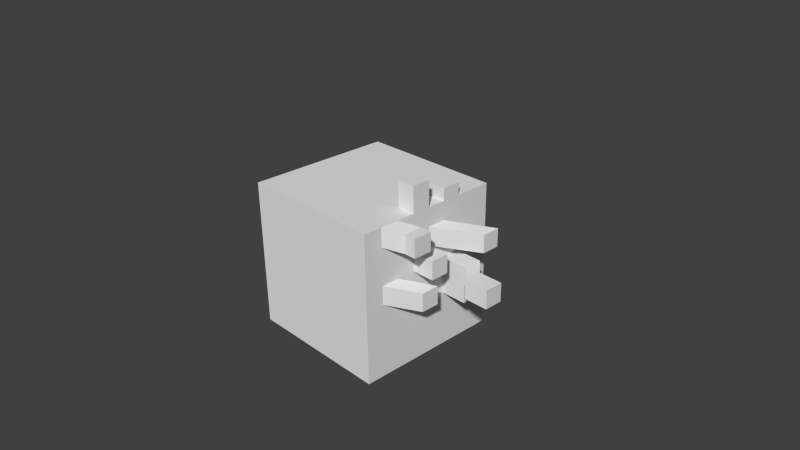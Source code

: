 # Source: aomap1.blend  (saved by Blender 2.77.0; exported with 4.5.12 LTS)
import bpy
from mathutils import Matrix  # noqa: F401  (used for matrix-valued properties, if any)

bpy.ops.wm.read_factory_settings(use_empty=True)
scene = bpy.context.scene
scene.name = 'Scene'

# ---- collections
col_collection_1 = bpy.data.collections.new('Collection 1'); scene.collection.children.link(col_collection_1)

# ---- materials (node trees are filled in below, after node groups)
mat_material = bpy.data.materials.new('Material')
mat_material.alpha_threshold = 0.0
mat_material.use_transparent_shadow = False
mat_material.roughness = 0.5
mat_material.line_color = (0.0, 0.0, 0.0, 1.0)

# ---- material node trees

# ---- world
world_world = bpy.data.worlds.new('World'); scene.world = world_world
world_world.color = (0.05088, 0.05088, 0.05088)
world_world.use_sun_shadow = False
world_world.sun_shadow_jitter_overblur = 0.0
world_world.cycles.sampling_method = 'NONE'
world_world.cycles.sample_map_resolution = 256

# ---- cameras
cam_camera = bpy.data.cameras.new('Camera')
cam_camera.clip_end = 100.0
cam_camera.lens = 35.0
cam_camera.sensor_width = 32.0
cam_camera.sensor_height = 18.0
cam_camera.ortho_scale = 7.314
cam_camera.dof.focus_distance = 0.0
cam_camera.dof.aperture_fstop = 128.0

# ---- lights
light_point = bpy.data.lights.new('Point', 'POINT')
light_point.transmission_factor = 0.0
light_point.energy = 100.0
light_point.shadow_buffer_clip_start = 0.5
light_point.shadow_soft_size = 0.1
light_point.shadow_maximum_resolution = 0.006
light_point.use_absolute_resolution = True
light_point.cycles.use_multiple_importance_sampling = False

# ---- meshes
me_cube = bpy.data.meshes.new('Cube')
me_cube.from_pydata([(1.0, 1.0, -1.0), (1.0, -1.0, -1.0), (-1.0, -1.0, -1.0), (-1.0, 1.0, -1.0), (1.0, 1.0, 1.0), (1.0, -1.0, 1.0), (-1.0, -1.0, 1.0), (-1.0, 1.0, 1.0), (1.0, -5.96e-08, -1.0), (1.788e-07, 1.0, -1.0), (1.0, 1.0, 0.0), (0.0, -1.0, -1.0), (1.0, -1.0, 0.0), (-1.0, 2.98e-07, -1.0), (-1.0, -1.0, 0.0), (-1.0, 1.0, 0.0), (1.0, -5.364e-07, 1.0), (2.384e-07, 1.0, 1.0), (-5.364e-07, -1.0, 1.0), (-1.0, 1.788e-07, 1.0), (2.384e-07, 1.0, 0.0), (-1.0, 2.384e-07, 0.0), (-2.98e-07, -1.0, 0.0), (1.0, -2.98e-07, 0.0), (-1.49e-07, -1.788e-07, 1.0), (5.96e-08, 1.192e-07, -1.0), (1.0, -0.5, -1.0), (-0.5, 1.0, -1.0), (1.0, 1.0, 0.5), (-0.5, -1.0, -1.0), (1.0, -1.0, 0.5), (-1.0, 0.5, -1.0), (-1.0, -1.0, 0.5), (-1.0, 1.0, 0.5), (1.0, -0.5, 1.0), (-0.5, 1.0, 1.0), (-0.5, -1.0, 1.0), (-1.0, 0.5, 1.0), (1.0, 0.5, -1.0), (0.5, 1.0, -1.0), (1.0, 1.0, -0.5), (0.5, -1.0, -1.0), (1.0, -1.0, -0.5), (-1.0, -0.5, -1.0), (-1.0, -1.0, -0.5), (-1.0, 1.0, -0.5), (1.0, 0.5, 1.0), (0.5, 1.0, 1.0), (0.5, -1.0, 1.0), (-1.0, -0.5, 1.0), (-0.5, 1.0, 0.0), (0.5, 1.0, 0.0), (2.384e-07, 1.0, 0.5), (2.086e-07, 1.0, -0.5), (-1.0, 0.5, 0.0), (-1.0, -0.5, 0.0), (-1.0, 2.682e-07, -0.5), (-1.0, 2.086e-07, 0.5), (-0.5, -1.0, 0.0), (0.5, -1.0, 0.0), (-1.49e-07, -1.0, -0.5), (-4.172e-07, -1.0, 0.5), (1.0, -0.5, 0.0), (1.0, 0.5, 0.0), (1.0, -1.788e-07, -0.5), (1.0, -4.172e-07, 0.5), (-3.427e-07, -0.5, 1.0), (4.47e-08, 0.5, 1.0), (0.5, -3.576e-07, 1.0), (-0.5, 0.0, 1.0), (-0.5, 2.086e-07, -1.0), (0.5, 2.98e-08, -1.0), (1.192e-07, 0.5, -1.0), (2.98e-08, -0.5, -1.0), (0.5, -0.5, -1.0), (0.5, 0.5, -1.0), (-0.5, 0.5, -1.0), (-0.5, 0.5, 1.0), (0.5, 0.5, 1.0), (0.5, -0.5, 1.0), (1.0, 0.5, 0.5), (1.0, 0.5, -0.5), (1.0, -0.5, -0.5), (0.5, -1.0, 0.5), (0.5, -1.0, -0.5), (-0.5, -1.0, -0.5), (-1.0, -0.5, 0.5), (-1.0, -0.5, -0.5), (-1.0, 0.5, -0.5), (0.5, 1.0, -0.5), (0.5, 1.0, 0.5), (-0.5, 1.0, 0.5), (-0.5, 1.0, -0.5), (-1.0, 0.5, 0.5), (-0.5, -1.0, 0.5), (1.0, -0.5, 0.5), (-0.5, -0.5, 1.0), (-0.5, -0.5, -1.0), (1.0, -0.75, -1.0), (-0.75, 1.0, -1.0), (1.0, 1.0, 0.75), (-0.75, -1.0, -1.0), (1.0, -1.0, 0.75), (-1.0, 0.75, -1.0), (-1.0, -1.0, 0.75), (-1.0, 1.0, 0.75), (1.0, -0.75, 1.0), (-0.75, 1.0, 1.0), (-0.75, -1.0, 1.0), (-1.0, 0.75, 1.0), (1.0, 0.25, -1.0), (0.25, 1.0, -1.0), (1.0, 1.0, -0.25), (0.25, -1.0, -1.0), (1.0, -1.0, -0.25), (-1.0, -0.25, -1.0), (-1.0, -1.0, -0.25), (-1.0, 1.0, -0.25), (1.0, 0.25, 1.0), (0.25, 1.0, 1.0), (0.25, -1.0, 1.0), (-1.0, -0.25, 1.0), (-0.75, 1.0, 0.0), (0.25, 1.0, 0.0), (2.384e-07, 1.0, 0.75), (2.235e-07, 1.0, -0.25), (-1.0, 0.75, 0.0), (-1.0, -0.25, 0.0), (-1.0, 2.831e-07, -0.75), (-1.0, 2.235e-07, 0.25), (-0.75, -1.0, 0.0), (0.25, -1.0, 0.0), (-7.451e-08, -1.0, -0.75), (-3.576e-07, -1.0, 0.25), (1.0, -0.75, 0.0), (1.0, 0.25, 0.0), (1.0, -1.192e-07, -0.75), (1.0, -3.576e-07, 0.25), (-4.396e-07, -0.75, 1.0), (-5.215e-08, 0.25, 1.0), (0.75, -4.47e-07, 1.0), (-0.25, -8.941e-08, 1.0), (-0.75, 2.533e-07, -1.0), (0.25, 7.451e-08, -1.0), (1.49e-07, 0.75, -1.0), (4.47e-08, -0.25, -1.0), (1.0, -0.25, -1.0), (-0.25, 1.0, -1.0), (1.0, 1.0, 0.25), (-0.25, -1.0, -1.0), (1.0, -1.0, 0.25), (-1.0, 0.25, -1.0), (-1.0, -1.0, 0.25), (-1.0, 1.0, 0.25), (1.0, -0.25, 1.0), (-0.25, 1.0, 1.0), (-0.25, -1.0, 1.0), (-1.0, 0.25, 1.0), (1.0, 0.75, -1.0), (0.75, 1.0, -1.0), (1.0, 1.0, -0.75), (0.75, -1.0, -1.0), (1.0, -1.0, -0.75), (-1.0, -0.75, -1.0), (-1.0, -1.0, -0.75), (-1.0, 1.0, -0.75), (1.0, 0.75, 1.0), (0.75, 1.0, 1.0), (0.75, -1.0, 1.0), (-1.0, -0.75, 1.0), (-0.25, 1.0, 0.0), (0.75, 1.0, 0.0), (2.384e-07, 1.0, 0.25), (1.937e-07, 1.0, -0.75), (-1.0, 0.25, 0.0), (-1.0, -0.75, 0.0), (-1.0, 2.533e-07, -0.25), (-1.0, 1.937e-07, 0.75), (-0.25, -1.0, 0.0), (0.75, -1.0, 0.0), (-2.235e-07, -1.0, -0.25), (-4.768e-07, -1.0, 0.75), (1.0, -0.25, 0.0), (1.0, 0.75, 0.0), (1.0, -2.384e-07, -0.25), (1.0, -4.768e-07, 0.75), (-2.459e-07, -0.25, 1.0), (1.416e-07, 0.75, 1.0), (0.25, -2.682e-07, 1.0), (-0.75, 8.941e-08, 1.0), (-0.25, 1.639e-07, -1.0), (0.75, -1.49e-08, -1.0), (8.941e-08, 0.25, -1.0), (1.49e-08, -0.75, -1.0), (0.25, -0.5, -1.0), (0.75, -0.5, -1.0), (0.5, -0.25, -1.0), (0.5, -0.75, -1.0), (0.25, 0.5, -1.0), (0.75, 0.5, -1.0), (0.5, 0.75, -1.0), (0.5, 0.25, -1.0), (-0.75, 0.5, -1.0), (-0.25, 0.5, -1.0), (-0.5, 0.75, -1.0), (-0.5, 0.25, -1.0), (-0.5, 0.25, 1.0), (-0.5, 0.75, 1.0), (-0.25, 0.5, 1.0), (-0.75, 0.5, 1.0), (0.5, 0.25, 1.0), (0.5, 0.75, 1.0), (0.75, 0.5, 1.0), (0.25, 0.5, 1.0), (0.5, -0.75, 1.0), (0.5, -0.25, 1.0), (0.75, -0.5, 1.0), (0.25, -0.5, 1.0), (1.0, 0.25, 0.5), (1.0, 0.75, 0.5), (1.0, 0.5, 0.25), (1.0, 0.5, 0.75), (1.0, 0.25, -0.5), (1.0, 0.75, -0.5), (1.0, 0.5, -0.75), (1.0, 0.5, -0.25), (1.0, -0.75, -0.5), (1.0, -0.25, -0.5), (1.0, -0.5, -0.75), (1.0, -0.5, -0.25), (0.25, -1.0, 0.5), (0.75, -1.0, 0.5), (0.5, -1.0, 0.25), (0.5, -1.0, 0.75), (0.25, -1.0, -0.5), (0.75, -1.0, -0.5), (0.5, -1.0, -0.75), (0.5, -1.0, -0.25), (-0.75, -1.0, -0.5), (-0.25, -1.0, -0.5), (-0.5, -1.0, -0.75), (-0.5, -1.0, -0.25), (-1.0, -0.25, 0.5), (-1.0, -0.75, 0.5), (-1.0, -0.5, 0.25), (-1.0, -0.5, 0.75), (-1.0, -0.25, -0.5), (-1.0, -0.75, -0.5), (-1.0, -0.5, -0.75), (-1.0, -0.5, -0.25), (-1.0, 0.75, -0.5), (-1.0, 0.25, -0.5), (-1.0, 0.5, -0.75), (-1.0, 0.5, -0.25), (0.25, 1.0, -0.5), (0.75, 1.0, -0.5), (0.5, 1.0, -0.25), (0.5, 1.0, -0.75), (0.25, 1.0, 0.5), (0.75, 1.0, 0.5), (0.5, 1.0, 0.75), (0.5, 1.0, 0.25), (-0.75, 1.0, 0.5), (-0.25, 1.0, 0.5), (-0.5, 1.0, 0.75), (-0.5, 1.0, 0.25), (-0.75, 1.0, -0.5), (-0.25, 1.0, -0.5), (-0.5, 1.0, -0.25), (-0.5, 1.0, -0.75), (-1.0, 0.75, 0.5), (-1.0, 0.25, 0.5), (-1.0, 0.5, 0.25), (-1.0, 0.5, 0.75), (-0.75, -1.0, 0.5), (-0.25, -1.0, 0.5), (-0.5, -1.0, 0.25), (-0.5, -1.0, 0.75), (1.0, -0.75, 0.5), (1.0, -0.25, 0.5), (1.0, -0.5, 0.25), (1.0, -0.5, 0.75), (-0.5, -0.75, 1.0), (-0.5, -0.25, 1.0), (-0.25, -0.5, 1.0), (-0.75, -0.5, 1.0), (-0.75, -0.5, -1.0), (-0.25, -0.5, -1.0), (-0.5, -0.25, -1.0), (-0.5, -0.75, -1.0), (-0.25, -0.75, -1.0), (-0.25, -0.25, -1.0), (-0.75, -0.25, -1.0), (-0.75, -0.25, 1.0), (-0.25, -0.25, 1.0), (-0.25, -0.75, 1.0), (1.0, -0.25, 0.75), (1.0, -0.25, 0.25), (1.0, -0.75, 0.25), (-0.25, -1.0, 0.75), (-0.25, -1.0, 0.25), (-0.75, -1.0, 0.25), (-1.0, 0.25, 0.75), (-1.0, 0.25, 0.25), (-1.0, 0.75, 0.25), (-0.25, 1.0, -0.75), (-0.25, 1.0, -0.25), (-0.75, 1.0, -0.25), (-0.25, 1.0, 0.25), (-0.25, 1.0, 0.75), (-0.75, 1.0, 0.75), (0.75, 1.0, 0.25), (0.75, 1.0, 0.75), (0.25, 1.0, 0.75), (0.75, 1.0, -0.75), (0.75, 1.0, -0.25), (0.25, 1.0, -0.25), (-1.0, 0.25, -0.25), (-1.0, 0.25, -0.75), (-1.0, 0.75, -0.75), (-1.0, -0.75, -0.25), (-1.0, -0.75, -0.75), (-1.0, -0.25, -0.75), (-1.0, -0.75, 0.75), (-1.0, -0.75, 0.25), (-1.0, -0.25, 0.25), (-0.25, -1.0, -0.25), (-0.25, -1.0, -0.75), (-0.75, -1.0, -0.75), (0.75, -1.0, -0.25), (0.75, -1.0, -0.75), (0.25, -1.0, -0.75), (0.75, -1.0, 0.75), (0.75, -1.0, 0.25), (0.25, -1.0, 0.25), (1.0, -0.25, -0.25), (1.0, -0.25, -0.75), (1.0, -0.75, -0.75), (1.0, 0.75, -0.25), (1.0, 0.75, -0.75), (1.0, 0.25, -0.75), (1.0, 0.75, 0.75), (1.0, 0.75, 0.25), (1.0, 0.25, 0.25), (0.25, -0.25, 1.0), (0.75, -0.25, 1.0), (0.75, -0.75, 1.0), (0.25, 0.75, 1.0), (0.75, 0.75, 1.0), (0.75, 0.25, 1.0), (-0.75, 0.75, 1.0), (-0.25, 0.75, 1.0), (-0.25, 0.25, 1.0), (-0.25, 0.25, -1.0), (-0.25, 0.75, -1.0), (-0.75, 0.75, -1.0), (0.75, 0.25, -1.0), (0.75, 0.75, -1.0), (0.25, 0.75, -1.0), (0.75, -0.75, -1.0), (0.75, -0.25, -1.0), (0.25, -0.25, -1.0), (0.25, -0.75, -1.0), (0.25, 0.25, -1.0), (-0.75, 0.25, -1.0), (-0.75, 0.25, 1.0), (0.25, 0.25, 1.0), (0.25, -0.75, 1.0), (1.0, 0.25, 0.75), (1.0, 0.25, -0.25), (1.0, -0.75, -0.25), (0.25, -1.0, 0.75), (0.25, -1.0, -0.25), (-0.75, -1.0, -0.25), (-1.0, -0.25, 0.75), (-1.0, -0.25, -0.25), (-1.0, 0.75, -0.25), (0.25, 1.0, -0.75), (0.25, 1.0, 0.25), (-0.75, 1.0, 0.25), (-0.75, 1.0, -0.75), (-1.0, 0.75, 0.75), (-0.75, -1.0, 0.75), (1.0, -0.75, 0.75), (-0.75, -0.75, 1.0), (-0.75, -0.75, -1.0), (1.306, -5.215e-07, 0.5), (1.306, -4.619e-07, 0.25), (1.306, -0.25, 0.5), (1.306, -0.25, 0.25), (1.0, -4.768e-07, 0.75), (1.0, -4.172e-07, 0.5), (1.0, 0.25, 0.5), (1.0, 0.25, 0.75), (1.0, -4.768e-07, 0.75), (1.0, -4.172e-07, 0.5), (1.0, 0.25, 0.5), (1.0, 0.25, 0.75), (1.357, 0.5797, 0.564), (1.357, 0.5797, 0.314), (1.357, 0.8297, 0.314), (1.357, 0.8297, 0.564), (1.258, -0.1062, 0.0949), (1.258, -0.1062, -0.1551), (1.258, -0.3562, -0.1551), (1.258, -0.3562, 0.0949), (1.353, 0.5, -8.941e-08), (1.353, 0.25, -8.941e-08), (1.353, 0.5, -0.25), (1.353, 0.25, -0.25), (0.75, -4.47e-07, 1.349), (1.0, -5.364e-07, 1.349), (1.0, -0.25, 1.349), (0.75, -0.25, 1.349), (0.75, 0.5, 1.164), (1.0, 0.5, 1.164), (1.0, 0.25, 1.164), (0.75, 0.25, 1.164), (1.172, -0.3014, 0.9092), (1.172, -0.5514, 0.9092), (1.172, -0.3014, 0.6592), (1.172, -0.5514, 0.6592), (1.33, -0.3014, 0.9092), (1.33, -0.5514, 0.9092), (1.33, -0.3014, 0.6592), (1.33, -0.5514, 0.6592), (1.367, 0.5, 0.25), (1.367, 0.5, 0.0), (1.367, 0.25, 0.0), (1.367, 0.25, 0.25), (1.565, 0.2837, 0.2459), (1.565, 0.2837, -0.004127), (1.565, 0.03375, -0.004127), (1.565, 0.03375, 0.2459), (1.897, 0.2837, 0.2459), (1.897, 0.2837, -0.004127), (1.897, 0.03375, -0.004127), (1.897, 0.03375, 0.2459)], [], [(385, 101, 2, 163), (384, 169, 6, 108), (383, 106, 5, 102), (382, 108, 6, 104), (381, 109, 7, 105), (380, 99, 3, 165), (379, 122, 15, 153), (378, 123, 20, 172), (377, 111, 9, 173), (376, 126, 15, 117), (375, 127, 21, 176), (374, 121, 19, 177), (373, 130, 14, 116), (372, 131, 22, 180), (371, 120, 18, 181), (370, 134, 12, 114), (369, 135, 23, 184), (368, 118, 16, 185), (367, 138, 18, 120), (366, 139, 24, 188), (365, 157, 19, 189), (364, 142, 13, 151), (363, 143, 25, 192), (362, 113, 11, 193), (361, 194, 73, 145), (360, 195, 74, 196), (359, 161, 41, 197), (358, 198, 72, 144), (357, 199, 75, 200), (356, 191, 71, 201), (355, 202, 31, 103), (354, 203, 76, 204), (353, 190, 70, 205), (352, 206, 69, 141), (351, 207, 77, 208), (350, 109, 37, 209), (349, 210, 68, 140), (348, 211, 78, 212), (347, 187, 67, 213), (346, 214, 48, 168), (345, 215, 79, 216), (344, 186, 66, 217), (343, 218, 65, 137), (342, 219, 80, 220), (341, 166, 46, 221), (340, 222, 64, 136), (339, 223, 81, 224), (338, 183, 63, 225), (337, 226, 42, 162), (336, 227, 82, 228), (335, 182, 62, 229), (334, 230, 61, 133), (333, 231, 83, 232), (332, 168, 48, 233), (331, 234, 60, 132), (330, 235, 84, 236), (329, 179, 59, 237), (328, 238, 44, 164), (327, 239, 85, 240), (326, 178, 58, 241), (325, 242, 57, 129), (324, 243, 86, 244), (323, 169, 49, 245), (322, 246, 56, 128), (321, 247, 87, 248), (320, 175, 55, 249), (319, 250, 45, 165), (318, 251, 88, 252), (317, 174, 54, 253), (316, 254, 53, 125), (315, 255, 89, 256), (314, 159, 39, 257), (313, 258, 52, 124), (312, 259, 90, 260), (311, 171, 51, 261), (310, 262, 33, 105), (309, 263, 91, 264), (308, 170, 50, 265), (307, 266, 45, 117), (306, 267, 92, 268), (305, 147, 27, 269), (304, 270, 33, 153), (303, 271, 93, 272), (302, 157, 37, 273), (301, 274, 32, 152), (300, 275, 94, 276), (299, 156, 36, 277), (298, 278, 30, 150), (297, 279, 95, 280), (296, 154, 34, 281), (295, 282, 36, 156), (294, 283, 96, 284), (293, 121, 49, 285), (292, 286, 43, 115), (291, 287, 97, 288), (290, 149, 29, 289), (287, 290, 289, 97), (73, 193, 290, 287), (193, 11, 149, 290), (190, 291, 288, 70), (25, 145, 291, 190), (145, 73, 287, 291), (142, 292, 115, 13), (70, 288, 292, 142), (288, 97, 286, 292), (283, 293, 285, 96), (69, 189, 293, 283), (189, 19, 121, 293), (186, 294, 284, 66), (24, 141, 294, 186), (141, 69, 283, 294), (138, 295, 156, 18), (66, 284, 295, 138), (284, 96, 282, 295), (279, 296, 281, 95), (65, 185, 296, 279), (185, 16, 154, 296), (182, 297, 280, 62), (23, 137, 297, 182), (279, 297, 389, 388), (134, 298, 150, 12), (298, 134, 404, 405), (280, 95, 278, 298), (275, 299, 277, 94), (61, 181, 299, 275), (181, 18, 156, 299), (178, 300, 276, 58), (22, 133, 300, 178), (133, 61, 275, 300), (130, 301, 152, 14), (58, 276, 301, 130), (276, 94, 274, 301), (271, 302, 273, 93), (57, 177, 302, 271), (177, 19, 157, 302), (174, 303, 272, 54), (21, 129, 303, 174), (129, 57, 271, 303), (126, 304, 153, 15), (54, 272, 304, 126), (272, 93, 270, 304), (267, 305, 269, 92), (53, 173, 305, 267), (173, 9, 147, 305), (170, 306, 268, 50), (20, 125, 306, 170), (125, 53, 267, 306), (122, 307, 117, 15), (50, 268, 307, 122), (268, 92, 266, 307), (263, 308, 265, 91), (52, 172, 308, 263), (172, 20, 170, 308), (155, 309, 264, 35), (17, 124, 309, 155), (124, 52, 263, 309), (107, 310, 105, 7), (35, 264, 310, 107), (264, 91, 262, 310), (259, 311, 261, 90), (28, 148, 311, 259), (148, 10, 171, 311), (167, 312, 260, 47), (4, 100, 312, 167), (100, 28, 259, 312), (119, 313, 124, 17), (47, 260, 313, 119), (260, 90, 258, 313), (255, 314, 257, 89), (40, 160, 314, 255), (160, 0, 159, 314), (171, 315, 256, 51), (10, 112, 315, 171), (112, 40, 255, 315), (123, 316, 125, 20), (51, 256, 316, 123), (256, 89, 254, 316), (251, 317, 253, 88), (56, 176, 317, 251), (176, 21, 174, 317), (151, 318, 252, 31), (13, 128, 318, 151), (128, 56, 251, 318), (103, 319, 165, 3), (31, 252, 319, 103), (252, 88, 250, 319), (247, 320, 249, 87), (44, 116, 320, 247), (116, 14, 175, 320), (163, 321, 248, 43), (2, 164, 321, 163), (164, 44, 247, 321), (115, 322, 128, 13), (43, 248, 322, 115), (248, 87, 246, 322), (243, 323, 245, 86), (32, 104, 323, 243), (104, 6, 169, 323), (175, 324, 244, 55), (14, 152, 324, 175), (152, 32, 243, 324), (127, 325, 129, 21), (55, 244, 325, 127), (244, 86, 242, 325), (239, 326, 241, 85), (60, 180, 326, 239), (180, 22, 178, 326), (149, 327, 240, 29), (11, 132, 327, 149), (132, 60, 239, 327), (101, 328, 164, 2), (29, 240, 328, 101), (240, 85, 238, 328), (235, 329, 237, 84), (42, 114, 329, 235), (114, 12, 179, 329), (161, 330, 236, 41), (1, 162, 330, 161), (162, 42, 235, 330), (113, 331, 132, 11), (41, 236, 331, 113), (236, 84, 234, 331), (231, 332, 233, 83), (30, 102, 332, 231), (102, 5, 168, 332), (179, 333, 232, 59), (12, 150, 333, 179), (150, 30, 231, 333), (131, 334, 133, 22), (59, 232, 334, 131), (232, 83, 230, 334), (227, 335, 229, 82), (64, 184, 335, 227), (184, 23, 182, 335), (146, 336, 228, 26), (8, 136, 336, 146), (136, 64, 227, 336), (98, 337, 162, 1), (26, 228, 337, 98), (228, 82, 226, 337), (223, 338, 225, 81), (40, 112, 338, 223), (112, 10, 183, 338), (158, 339, 224, 38), (0, 160, 339, 158), (160, 40, 223, 339), (110, 340, 136, 8), (38, 224, 340, 110), (224, 81, 222, 340), (219, 341, 221, 80), (28, 100, 341, 219), (100, 4, 166, 341), (183, 342, 220, 63), (10, 148, 342, 183), (148, 28, 219, 342), (135, 343, 137, 23), (343, 135, 428, 429), (220, 80, 218, 343), (215, 344, 217, 79), (68, 188, 344, 215), (188, 24, 186, 344), (154, 345, 216, 34), (345, 154, 412, 413), (140, 68, 215, 345), (106, 346, 168, 5), (34, 216, 346, 106), (216, 79, 214, 346), (211, 347, 213, 78), (47, 119, 347, 211), (119, 17, 187, 347), (166, 348, 212, 46), (4, 167, 348, 166), (167, 47, 211, 348), (118, 349, 140, 16), (349, 118, 416, 417), (212, 78, 210, 349), (207, 350, 209, 77), (35, 107, 350, 207), (107, 7, 109, 350), (187, 351, 208, 67), (17, 155, 351, 187), (155, 35, 207, 351), (139, 352, 141, 24), (67, 208, 352, 139), (208, 77, 206, 352), (203, 353, 205, 76), (72, 192, 353, 203), (192, 25, 190, 353), (147, 354, 204, 27), (9, 144, 354, 147), (144, 72, 203, 354), (99, 355, 103, 3), (27, 204, 355, 99), (204, 76, 202, 355), (199, 356, 201, 75), (38, 110, 356, 199), (110, 8, 191, 356), (159, 357, 200, 39), (0, 158, 357, 159), (158, 38, 199, 357), (111, 358, 144, 9), (39, 200, 358, 111), (200, 75, 198, 358), (195, 359, 197, 74), (26, 98, 359, 195), (98, 1, 161, 359), (191, 360, 196, 71), (8, 146, 360, 191), (146, 26, 195, 360), (143, 361, 145, 25), (71, 196, 361, 143), (196, 74, 194, 361), (194, 362, 193, 73), (74, 197, 362, 194), (197, 41, 113, 362), (198, 363, 192, 72), (75, 201, 363, 198), (201, 71, 143, 363), (202, 364, 151, 31), (76, 205, 364, 202), (205, 70, 142, 364), (206, 365, 189, 69), (77, 209, 365, 206), (209, 37, 157, 365), (210, 366, 188, 68), (78, 213, 366, 210), (213, 67, 139, 366), (214, 367, 120, 48), (79, 217, 367, 214), (217, 66, 138, 367), (218, 368, 393, 392), (80, 221, 368, 218), (221, 46, 118, 368), (222, 369, 184, 64), (81, 225, 369, 222), (135, 369, 409, 407), (226, 370, 114, 42), (82, 229, 370, 226), (229, 62, 134, 370), (230, 371, 181, 61), (83, 233, 371, 230), (233, 48, 120, 371), (234, 372, 180, 60), (84, 237, 372, 234), (237, 59, 131, 372), (238, 373, 116, 44), (85, 241, 373, 238), (241, 58, 130, 373), (242, 374, 177, 57), (86, 245, 374, 242), (245, 49, 121, 374), (246, 375, 176, 56), (87, 249, 375, 246), (249, 55, 127, 375), (250, 376, 117, 45), (88, 253, 376, 250), (253, 54, 126, 376), (254, 377, 173, 53), (89, 257, 377, 254), (257, 39, 111, 377), (258, 378, 172, 52), (90, 261, 378, 258), (261, 51, 123, 378), (262, 379, 153, 33), (91, 265, 379, 262), (265, 50, 122, 379), (266, 380, 165, 45), (92, 269, 380, 266), (269, 27, 99, 380), (270, 381, 105, 33), (93, 273, 381, 270), (273, 37, 109, 381), (274, 382, 104, 32), (94, 277, 382, 274), (277, 36, 108, 382), (278, 383, 102, 30), (95, 281, 383, 278), (106, 383, 421, 419), (282, 384, 108, 36), (96, 285, 384, 282), (285, 49, 169, 384), (286, 385, 163, 43), (97, 289, 385, 286), (289, 29, 101, 385), (387, 386, 388, 389), (297, 137, 387, 389), (65, 279, 388, 386), (137, 65, 386, 387), (392, 393, 397, 396), (368, 185, 390, 393), (65, 218, 392, 391), (185, 65, 391, 390), (396, 397, 401, 400), (393, 390, 394, 397), (391, 392, 396, 395), (390, 391, 395, 394), (400, 401, 398, 399), (397, 394, 398, 401), (395, 396, 400, 399), (394, 395, 399, 398), (403, 402, 405, 404), (280, 298, 405, 402), (134, 62, 403, 404), (62, 280, 402, 403), (408, 406, 407, 409), (369, 225, 408, 409), (225, 63, 406, 408), (63, 135, 407, 406), (411, 410, 413, 412), (140, 345, 413, 410), (154, 16, 411, 412), (16, 140, 410, 411), (415, 414, 417, 416), (212, 349, 417, 414), (118, 46, 415, 416), (46, 212, 414, 415), (419, 421, 425, 423), (383, 281, 420, 421), (281, 34, 418, 420), (34, 106, 419, 418), (424, 422, 423, 425), (421, 420, 424, 425), (420, 418, 422, 424), (418, 419, 423, 422), (429, 428, 432, 433), (220, 343, 429, 426), (135, 63, 427, 428), (63, 220, 426, 427), (433, 432, 436, 437), (426, 429, 433, 430), (428, 427, 431, 432), (427, 426, 430, 431), (435, 434, 437, 436), (430, 433, 437, 434), (432, 431, 435, 436), (431, 430, 434, 435)])
_uv = me_cube.uv_layers.new(name='UVMap0')
_uv.uv.foreach_set('vector', [0.07931, 1.037, 0.07931, 1.075, 0.04199, 1.075, 0.04199, 1.037, 0.4079, 0.7036, 0.4079, 0.7412, 0.3705, 0.7412, 0.3705, 0.7036, 0.3033, 0.4806, 0.3033, 0.443, 0.3407, 0.443, 0.3407, 0.4806, 0.7364, 0.4282, 0.6991, 0.4282, 0.6991, 0.3906, 0.7364, 0.3906, 0.9603, 0.759, 0.9603, 0.7214, 0.9977, 0.7214, 0.9977, 0.759, 0.6319, 1.034, 0.6692, 1.034, 0.6692, 1.072, 0.6319, 1.072, 0.4825, 1.034, 0.5199, 1.034, 0.5199, 1.072, 0.4825, 1.072, 0.4825, 0.8841, 0.5199, 0.8841, 0.5199, 0.9217, 0.4825, 0.9217, 0.6319, 0.8841, 0.6692, 0.8841, 0.6692, 0.9217, 0.6319, 0.9217, 0.9603, 0.9094, 0.9603, 0.8718, 0.9977, 0.8718, 0.9977, 0.9094, 0.811, 0.9094, 0.811, 0.8718, 0.8484, 0.8718, 0.8484, 0.9094, 0.811, 0.759, 0.811, 0.7214, 0.8484, 0.7214, 0.8484, 0.759, 0.8857, 0.4282, 0.8484, 0.4282, 0.8484, 0.3906, 0.8857, 0.3906, 0.8857, 0.5786, 0.8484, 0.5786, 0.8484, 0.541, 0.8857, 0.541, 0.7364, 0.5786, 0.6991, 0.5786, 0.6991, 0.541, 0.7364, 0.541, 0.3033, 0.631, 0.3033, 0.5934, 0.3407, 0.5934, 0.3407, 0.631, 0.154, 0.631, 0.154, 0.5934, 0.1913, 0.5934, 0.1913, 0.631, 0.154, 0.4806, 0.154, 0.443, 0.1913, 0.443, 0.1913, 0.4806, 0.4079, 0.5533, 0.4079, 0.5909, 0.3705, 0.5909, 0.3705, 0.5533, 0.5572, 0.5533, 0.5572, 0.5909, 0.5199, 0.5909, 0.5199, 0.5533, 0.5572, 0.7036, 0.5572, 0.7412, 0.5199, 0.7412, 0.5199, 0.7036, 0.07931, 0.8866, 0.07931, 0.9242, 0.04199, 0.9242, 0.04199, 0.8866, 0.2286, 0.8866, 0.2286, 0.9242, 0.1913, 0.9242, 0.1913, 0.8866, 0.2286, 1.037, 0.2286, 1.075, 0.1913, 1.075, 0.1913, 1.037, 0.2286, 0.9618, 0.2286, 0.9994, 0.1913, 0.9994, 0.1913, 0.9618, 0.3033, 0.9618, 0.3033, 0.9994, 0.2659, 0.9994, 0.2659, 0.9618, 0.3033, 1.037, 0.3033, 1.075, 0.2659, 1.075, 0.2659, 1.037, 0.2286, 0.8114, 0.2286, 0.849, 0.1913, 0.849, 0.1913, 0.8114, 0.3033, 0.8114, 0.3033, 0.849, 0.2659, 0.849, 0.2659, 0.8114, 0.3033, 0.8866, 0.3033, 0.9242, 0.2659, 0.9242, 0.2659, 0.8866, 0.07931, 0.8114, 0.07931, 0.849, 0.04199, 0.849, 0.04199, 0.8114, 0.154, 0.8114, 0.154, 0.849, 0.1166, 0.849, 0.1166, 0.8114, 0.154, 0.8866, 0.154, 0.9242, 0.1166, 0.9242, 0.1166, 0.8866, 0.5572, 0.6285, 0.5572, 0.666, 0.5199, 0.666, 0.5199, 0.6285, 0.6319, 0.6285, 0.6319, 0.666, 0.5945, 0.666, 0.5945, 0.6285, 0.6319, 0.7036, 0.6319, 0.7412, 0.5945, 0.7412, 0.5945, 0.7036, 0.5572, 0.4781, 0.5572, 0.5157, 0.5199, 0.5157, 0.5199, 0.4781, 0.6319, 0.4781, 0.6319, 0.5157, 0.5945, 0.5157, 0.5945, 0.4781, 0.6319, 0.5533, 0.6319, 0.5909, 0.5945, 0.5909, 0.5945, 0.5533, 0.4079, 0.4781, 0.4079, 0.5157, 0.3705, 0.5157, 0.3705, 0.4781, 0.4825, 0.4781, 0.4825, 0.5157, 0.4452, 0.5157, 0.4452, 0.4781, 0.4825, 0.5533, 0.4825, 0.5909, 0.4452, 0.5909, 0.4452, 0.5533, 0.154, 0.5558, 0.154, 0.5182, 0.1913, 0.5182, 0.1913, 0.5558, 0.07932, 0.5558, 0.07932, 0.5182, 0.1167, 0.5182, 0.1167, 0.5558, 0.07932, 0.4806, 0.07932, 0.443, 0.1167, 0.443, 0.1167, 0.4806, 0.154, 0.7062, 0.154, 0.6686, 0.1913, 0.6686, 0.1913, 0.7062, 0.07932, 0.7062, 0.07932, 0.6686, 0.1167, 0.6686, 0.1167, 0.7062, 0.07932, 0.631, 0.07932, 0.5934, 0.1167, 0.5934, 0.1167, 0.631, 0.3033, 0.7062, 0.3033, 0.6686, 0.3407, 0.6686, 0.3407, 0.7062, 0.2287, 0.7062, 0.2287, 0.6686, 0.266, 0.6686, 0.266, 0.7062, 0.2287, 0.631, 0.2287, 0.5934, 0.266, 0.5934, 0.266, 0.631, 0.8111, 0.5786, 0.7737, 0.5786, 0.7737, 0.541, 0.8111, 0.541, 0.8111, 0.6537, 0.7737, 0.6537, 0.7737, 0.6162, 0.8111, 0.6162, 0.7364, 0.6537, 0.6991, 0.6537, 0.6991, 0.6162, 0.7364, 0.6162, 0.9604, 0.5786, 0.9231, 0.5786, 0.9231, 0.541, 0.9604, 0.541, 0.9604, 0.6537, 0.9231, 0.6537, 0.9231, 0.6162, 0.9604, 0.6162, 0.8857, 0.6537, 0.8484, 0.6537, 0.8484, 0.6162, 0.8857, 0.6162, 0.9604, 0.4282, 0.9231, 0.4282, 0.9231, 0.3906, 0.9604, 0.3906, 0.9604, 0.5034, 0.9231, 0.5034, 0.9231, 0.4658, 0.9604, 0.4658, 0.8857, 0.5034, 0.8484, 0.5034, 0.8484, 0.4658, 0.8857, 0.4658, 0.811, 0.8342, 0.811, 0.7966, 0.8484, 0.7966, 0.8484, 0.8342, 0.7364, 0.8342, 0.7364, 0.7966, 0.7737, 0.7966, 0.7737, 0.8342, 0.7364, 0.759, 0.7364, 0.7214, 0.7737, 0.7214, 0.7737, 0.759, 0.811, 0.9846, 0.811, 0.947, 0.8484, 0.947, 0.8484, 0.9846, 0.7364, 0.9846, 0.7364, 0.947, 0.7737, 0.947, 0.7737, 0.9846, 0.7364, 0.9094, 0.7364, 0.8718, 0.7737, 0.8718, 0.7737, 0.9094, 0.9603, 0.9846, 0.9603, 0.947, 0.9977, 0.947, 0.9977, 0.9846, 0.8857, 0.9846, 0.8857, 0.947, 0.923, 0.947, 0.923, 0.9846, 0.8857, 0.9094, 0.8857, 0.8718, 0.923, 0.8718, 0.923, 0.9094, 0.5572, 0.8841, 0.5945, 0.8841, 0.5945, 0.9217, 0.5572, 0.9217, 0.5572, 0.8089, 0.5945, 0.8089, 0.5945, 0.8465, 0.5572, 0.8465, 0.6319, 0.8089, 0.6692, 0.8089, 0.6692, 0.8465, 0.6319, 0.8465, 0.4079, 0.8841, 0.4452, 0.8841, 0.4452, 0.9217, 0.4079, 0.9217, 0.4079, 0.8089, 0.4452, 0.8089, 0.4452, 0.8465, 0.4079, 0.8465, 0.4825, 0.8089, 0.5199, 0.8089, 0.5199, 0.8465, 0.4825, 0.8465, 0.4079, 1.034, 0.4452, 1.034, 0.4452, 1.072, 0.4079, 1.072, 0.4079, 0.9593, 0.4452, 0.9593, 0.4452, 0.9969, 0.4079, 0.9969, 0.4825, 0.9593, 0.5199, 0.9593, 0.5199, 0.9969, 0.4825, 0.9969, 0.5572, 1.034, 0.5945, 1.034, 0.5945, 1.072, 0.5572, 1.072, 0.5572, 0.9593, 0.5945, 0.9593, 0.5945, 0.9969, 0.5572, 0.9969, 0.6319, 0.9593, 0.6692, 0.9593, 0.6692, 0.9969, 0.6319, 0.9969, 0.9603, 0.8342, 0.9603, 0.7966, 0.9977, 0.7966, 0.9977, 0.8342, 0.8857, 0.8342, 0.8857, 0.7966, 0.923, 0.7966, 0.923, 0.8342, 0.8857, 0.759, 0.8857, 0.7214, 0.923, 0.7214, 0.923, 0.759, 0.8111, 0.4282, 0.7737, 0.4282, 0.7737, 0.3906, 0.8111, 0.3906, 0.8111, 0.5034, 0.7737, 0.5034, 0.7737, 0.4658, 0.8111, 0.4658, 0.7364, 0.5034, 0.6991, 0.5034, 0.6991, 0.4658, 0.7364, 0.4658, 0.3033, 0.5558, 0.3033, 0.5182, 0.3407, 0.5182, 0.3407, 0.5558, 0.2287, 0.5558, 0.2287, 0.5182, 0.266, 0.5182, 0.266, 0.5558, 0.2287, 0.4806, 0.2287, 0.443, 0.266, 0.443, 0.266, 0.4806, 0.4079, 0.6285, 0.4079, 0.666, 0.3705, 0.666, 0.3705, 0.6285, 0.4825, 0.6285, 0.4825, 0.666, 0.4452, 0.666, 0.4452, 0.6285, 0.4825, 0.7036, 0.4825, 0.7412, 0.4452, 0.7412, 0.4452, 0.7036, 0.07931, 0.9618, 0.07931, 0.9994, 0.04199, 0.9994, 0.04199, 0.9618, 0.154, 0.9618, 0.154, 0.9994, 0.1166, 0.9994, 0.1166, 0.9618, 0.154, 1.037, 0.154, 1.075, 0.1166, 1.075, 0.1166, 1.037, 0.154, 0.9994, 0.154, 1.037, 0.1166, 1.037, 0.1166, 0.9994, 0.1913, 0.9994, 0.1913, 1.037, 0.154, 1.037, 0.154, 0.9994, 0.1913, 1.037, 0.1913, 1.075, 0.154, 1.075, 0.154, 1.037, 0.154, 0.9242, 0.154, 0.9618, 0.1166, 0.9618, 0.1166, 0.9242, 0.1913, 0.9242, 0.1913, 0.9618, 0.154, 0.9618, 0.154, 0.9242, 0.1913, 0.9618, 0.1913, 0.9994, 0.154, 0.9994, 0.154, 0.9618, 0.07931, 0.9242, 0.07931, 0.9618, 0.04199, 0.9618, 0.04199, 0.9242, 0.1166, 0.9242, 0.1166, 0.9618, 0.07931, 0.9618, 0.07931, 0.9242, 0.1166, 0.9618, 0.1166, 0.9994, 0.07931, 0.9994, 0.07931, 0.9618, 0.4825, 0.666, 0.4825, 0.7036, 0.4452, 0.7036, 0.4452, 0.666, 0.5199, 0.666, 0.5199, 0.7036, 0.4825, 0.7036, 0.4825, 0.666, 0.5199, 0.7036, 0.5199, 0.7412, 0.4825, 0.7412, 0.4825, 0.7036, 0.4825, 0.5909, 0.4825, 0.6285, 0.4452, 0.6285, 0.4452, 0.5909, 0.5199, 0.5909, 0.5199, 0.6285, 0.4825, 0.6285, 0.4825, 0.5909, 0.5199, 0.6285, 0.5199, 0.666, 0.4825, 0.666, 0.4825, 0.6285, 0.4079, 0.5909, 0.4079, 0.6285, 0.3705, 0.6285, 0.3705, 0.5909, 0.4452, 0.5909, 0.4452, 0.6285, 0.4079, 0.6285, 0.4079, 0.5909, 0.4452, 0.6285, 0.4452, 0.666, 0.4079, 0.666, 0.4079, 0.6285, 0.2287, 0.5182, 0.2287, 0.4806, 0.266, 0.4806, 0.266, 0.5182, 0.1913, 0.5182, 0.1913, 0.4806, 0.2287, 0.4806, 0.2287, 0.5182, 0.1913, 0.4806, 0.1913, 0.443, 0.2287, 0.443, 0.2287, 0.4806, 0.2287, 0.5934, 0.2287, 0.5558, 0.266, 0.5558, 0.266, 0.5934, 0.1913, 0.5934, 0.1913, 0.5558, 0.2287, 0.5558, 0.2287, 0.5934, 0.4079, 1.315, 0.3705, 1.315, 0.3705, 1.269, 0.4079, 1.269, 0.3033, 0.5934, 0.3033, 0.5558, 0.3407, 0.5558, 0.3407, 0.5934, 0.3033, 0.5558, 0.3033, 0.5934, 0.2442, 0.6167, 0.2442, 0.5791, 0.266, 0.5558, 0.266, 0.5182, 0.3033, 0.5182, 0.3033, 0.5558, 0.7737, 0.5034, 0.7364, 0.5034, 0.7364, 0.4658, 0.7737, 0.4658, 0.7737, 0.541, 0.7364, 0.541, 0.7364, 0.5034, 0.7737, 0.5034, 0.7364, 0.541, 0.6991, 0.541, 0.6991, 0.5034, 0.7364, 0.5034, 0.8484, 0.5034, 0.8111, 0.5034, 0.8111, 0.4658, 0.8484, 0.4658, 0.8484, 0.541, 0.8111, 0.541, 0.8111, 0.5034, 0.8484, 0.5034, 0.8111, 0.541, 0.7737, 0.541, 0.7737, 0.5034, 0.8111, 0.5034, 0.8484, 0.4282, 0.8111, 0.4282, 0.8111, 0.3906, 0.8484, 0.3906, 0.8484, 0.4658, 0.8111, 0.4658, 0.8111, 0.4282, 0.8484, 0.4282, 0.8111, 0.4658, 0.7737, 0.4658, 0.7737, 0.4282, 0.8111, 0.4282, 0.8857, 0.7966, 0.8857, 0.759, 0.923, 0.759, 0.923, 0.7966, 0.8484, 0.7966, 0.8484, 0.759, 0.8857, 0.759, 0.8857, 0.7966, 0.8484, 0.759, 0.8484, 0.7214, 0.8857, 0.7214, 0.8857, 0.759, 0.8857, 0.8718, 0.8857, 0.8342, 0.923, 0.8342, 0.923, 0.8718, 0.8484, 0.8718, 0.8484, 0.8342, 0.8857, 0.8342, 0.8857, 0.8718, 0.8484, 0.8342, 0.8484, 0.7966, 0.8857, 0.7966, 0.8857, 0.8342, 0.9603, 0.8718, 0.9603, 0.8342, 0.9977, 0.8342, 0.9977, 0.8718, 0.923, 0.8718, 0.923, 0.8342, 0.9603, 0.8342, 0.9603, 0.8718, 0.923, 0.8342, 0.923, 0.7966, 0.9603, 0.7966, 0.9603, 0.8342, 0.5945, 0.9593, 0.6319, 0.9593, 0.6319, 0.9969, 0.5945, 0.9969, 0.5945, 0.9217, 0.6319, 0.9217, 0.6319, 0.9593, 0.5945, 0.9593, 0.6319, 0.9217, 0.6692, 0.9217, 0.6692, 0.9593, 0.6319, 0.9593, 0.5199, 0.9593, 0.5572, 0.9593, 0.5572, 0.9969, 0.5199, 0.9969, 0.5199, 0.9217, 0.5572, 0.9217, 0.5572, 0.9593, 0.5199, 0.9593, 0.5572, 0.9217, 0.5945, 0.9217, 0.5945, 0.9593, 0.5572, 0.9593, 0.5199, 1.034, 0.5572, 1.034, 0.5572, 1.072, 0.5199, 1.072, 0.5199, 0.9969, 0.5572, 0.9969, 0.5572, 1.034, 0.5199, 1.034, 0.5572, 0.9969, 0.5945, 0.9969, 0.5945, 1.034, 0.5572, 1.034, 0.4452, 0.9593, 0.4825, 0.9593, 0.4825, 0.9969, 0.4452, 0.9969, 0.4452, 0.9217, 0.4825, 0.9217, 0.4825, 0.9593, 0.4452, 0.9593, 0.4825, 0.9217, 0.5199, 0.9217, 0.5199, 0.9593, 0.4825, 0.9593, 0.3705, 0.9593, 0.4079, 0.9593, 0.4079, 0.9969, 0.3705, 0.9969, 0.3705, 0.9217, 0.4079, 0.9217, 0.4079, 0.9593, 0.3705, 0.9593, 0.4079, 0.9217, 0.4452, 0.9217, 0.4452, 0.9593, 0.4079, 0.9593, 0.3705, 1.034, 0.4079, 1.034, 0.4079, 1.072, 0.3705, 1.072, 0.3705, 0.9969, 0.4079, 0.9969, 0.4079, 1.034, 0.3705, 1.034, 0.4079, 0.9969, 0.4452, 0.9969, 0.4452, 1.034, 0.4079, 1.034, 0.4452, 0.8089, 0.4825, 0.8089, 0.4825, 0.8465, 0.4452, 0.8465, 0.4452, 0.7713, 0.4825, 0.7713, 0.4825, 0.8089, 0.4452, 0.8089, 0.4825, 0.7713, 0.5199, 0.7713, 0.5199, 0.8089, 0.4825, 0.8089, 0.3705, 0.8089, 0.4079, 0.8089, 0.4079, 0.8465, 0.3705, 0.8465, 0.3705, 0.7713, 0.4079, 0.7713, 0.4079, 0.8089, 0.3705, 0.8089, 0.4079, 0.7713, 0.4452, 0.7713, 0.4452, 0.8089, 0.4079, 0.8089, 0.3705, 0.8841, 0.4079, 0.8841, 0.4079, 0.9217, 0.3705, 0.9217, 0.3705, 0.8465, 0.4079, 0.8465, 0.4079, 0.8841, 0.3705, 0.8841, 0.4079, 0.8465, 0.4452, 0.8465, 0.4452, 0.8841, 0.4079, 0.8841, 0.5945, 0.8089, 0.6319, 0.8089, 0.6319, 0.8465, 0.5945, 0.8465, 0.5945, 0.7713, 0.6319, 0.7713, 0.6319, 0.8089, 0.5945, 0.8089, 0.6319, 0.7713, 0.6692, 0.7713, 0.6692, 0.8089, 0.6319, 0.8089, 0.5199, 0.8089, 0.5572, 0.8089, 0.5572, 0.8465, 0.5199, 0.8465, 0.5199, 0.7713, 0.5572, 0.7713, 0.5572, 0.8089, 0.5199, 0.8089, 0.5572, 0.7713, 0.5945, 0.7713, 0.5945, 0.8089, 0.5572, 0.8089, 0.5199, 0.8841, 0.5572, 0.8841, 0.5572, 0.9217, 0.5199, 0.9217, 0.5199, 0.8465, 0.5572, 0.8465, 0.5572, 0.8841, 0.5199, 0.8841, 0.5572, 0.8465, 0.5945, 0.8465, 0.5945, 0.8841, 0.5572, 0.8841, 0.8857, 0.947, 0.8857, 0.9094, 0.923, 0.9094, 0.923, 0.947, 0.8484, 0.947, 0.8484, 0.9094, 0.8857, 0.9094, 0.8857, 0.947, 0.8484, 0.9094, 0.8484, 0.8718, 0.8857, 0.8718, 0.8857, 0.9094, 0.8857, 1.022, 0.8857, 0.9846, 0.923, 0.9846, 0.923, 1.022, 0.8484, 1.022, 0.8484, 0.9846, 0.8857, 0.9846, 0.8857, 1.022, 0.8484, 0.9846, 0.8484, 0.947, 0.8857, 0.947, 0.8857, 0.9846, 0.9603, 1.022, 0.9603, 0.9846, 0.9977, 0.9846, 0.9977, 1.022, 0.923, 1.022, 0.923, 0.9846, 0.9603, 0.9846, 0.9603, 1.022, 0.923, 0.9846, 0.923, 0.947, 0.9603, 0.947, 0.9603, 0.9846, 0.7364, 0.947, 0.7364, 0.9094, 0.7737, 0.9094, 0.7737, 0.947, 0.6991, 0.947, 0.6991, 0.9094, 0.7364, 0.9094, 0.7364, 0.947, 0.6991, 0.9094, 0.6991, 0.8718, 0.7364, 0.8718, 0.7364, 0.9094, 0.7364, 1.022, 0.7364, 0.9846, 0.7737, 0.9846, 0.7737, 1.022, 0.6991, 1.022, 0.6991, 0.9846, 0.7364, 0.9846, 0.7364, 1.022, 0.6991, 0.9846, 0.6991, 0.947, 0.7364, 0.947, 0.7364, 0.9846, 0.811, 1.022, 0.811, 0.9846, 0.8484, 0.9846, 0.8484, 1.022, 0.7737, 1.022, 0.7737, 0.9846, 0.811, 0.9846, 0.811, 1.022, 0.7737, 0.9846, 0.7737, 0.947, 0.811, 0.947, 0.811, 0.9846, 0.7364, 0.7966, 0.7364, 0.759, 0.7737, 0.759, 0.7737, 0.7966, 0.6991, 0.7966, 0.6991, 0.759, 0.7364, 0.759, 0.7364, 0.7966, 0.6991, 0.759, 0.6991, 0.7214, 0.7364, 0.7214, 0.7364, 0.759, 0.7364, 0.8718, 0.7364, 0.8342, 0.7737, 0.8342, 0.7737, 0.8718, 0.6991, 0.8718, 0.6991, 0.8342, 0.7364, 0.8342, 0.7364, 0.8718, 0.6991, 0.8342, 0.6991, 0.7966, 0.7364, 0.7966, 0.7364, 0.8342, 0.811, 0.8718, 0.811, 0.8342, 0.8484, 0.8342, 0.8484, 0.8718, 0.7737, 0.8718, 0.7737, 0.8342, 0.811, 0.8342, 0.811, 0.8718, 0.7737, 0.8342, 0.7737, 0.7966, 0.811, 0.7966, 0.811, 0.8342, 0.9231, 0.5034, 0.8857, 0.5034, 0.8857, 0.4658, 0.9231, 0.4658, 0.9231, 0.541, 0.8857, 0.541, 0.8857, 0.5034, 0.9231, 0.5034, 0.8857, 0.541, 0.8484, 0.541, 0.8484, 0.5034, 0.8857, 0.5034, 0.9977, 0.5034, 0.9604, 0.5034, 0.9604, 0.4658, 0.9977, 0.4658, 0.9977, 0.541, 0.9604, 0.541, 0.9604, 0.5034, 0.9977, 0.5034, 0.9604, 0.541, 0.9231, 0.541, 0.9231, 0.5034, 0.9604, 0.5034, 0.9977, 0.4282, 0.9604, 0.4282, 0.9604, 0.3906, 0.9977, 0.3906, 0.9977, 0.4658, 0.9604, 0.4658, 0.9604, 0.4282, 0.9977, 0.4282, 0.9604, 0.4658, 0.9231, 0.4658, 0.9231, 0.4282, 0.9604, 0.4282, 0.9231, 0.6537, 0.8857, 0.6537, 0.8857, 0.6162, 0.9231, 0.6162, 0.9231, 0.6913, 0.8857, 0.6913, 0.8857, 0.6537, 0.9231, 0.6537, 0.8857, 0.6913, 0.8484, 0.6913, 0.8484, 0.6537, 0.8857, 0.6537, 0.9977, 0.6537, 0.9604, 0.6537, 0.9604, 0.6162, 0.9977, 0.6162, 0.9977, 0.6913, 0.9604, 0.6913, 0.9604, 0.6537, 0.9977, 0.6537, 0.9604, 0.6913, 0.9231, 0.6913, 0.9231, 0.6537, 0.9604, 0.6537, 0.9977, 0.5786, 0.9604, 0.5786, 0.9604, 0.541, 0.9977, 0.541, 0.9977, 0.6162, 0.9604, 0.6162, 0.9604, 0.5786, 0.9977, 0.5786, 0.9604, 0.6162, 0.9231, 0.6162, 0.9231, 0.5786, 0.9604, 0.5786, 0.7737, 0.6537, 0.7364, 0.6537, 0.7364, 0.6162, 0.7737, 0.6162, 0.7737, 0.6913, 0.7364, 0.6913, 0.7364, 0.6537, 0.7737, 0.6537, 0.7364, 0.6913, 0.6991, 0.6913, 0.6991, 0.6537, 0.7364, 0.6537, 0.8484, 0.6537, 0.8111, 0.6537, 0.8111, 0.6162, 0.8484, 0.6162, 0.8484, 0.6913, 0.8111, 0.6913, 0.8111, 0.6537, 0.8484, 0.6537, 0.8111, 0.6913, 0.7737, 0.6913, 0.7737, 0.6537, 0.8111, 0.6537, 0.8484, 0.5786, 0.8111, 0.5786, 0.8111, 0.541, 0.8484, 0.541, 0.8484, 0.6162, 0.8111, 0.6162, 0.8111, 0.5786, 0.8484, 0.5786, 0.8111, 0.6162, 0.7737, 0.6162, 0.7737, 0.5786, 0.8111, 0.5786, 0.2287, 0.6686, 0.2287, 0.631, 0.266, 0.631, 0.266, 0.6686, 0.1913, 0.6686, 0.1913, 0.631, 0.2287, 0.631, 0.2287, 0.6686, 0.1913, 0.631, 0.1913, 0.5934, 0.2287, 0.5934, 0.2287, 0.631, 0.2287, 0.7438, 0.2287, 0.7062, 0.266, 0.7062, 0.266, 0.7438, 0.1913, 0.7438, 0.1913, 0.7062, 0.2287, 0.7062, 0.2287, 0.7438, 0.1913, 0.7062, 0.1913, 0.6686, 0.2287, 0.6686, 0.2287, 0.7062, 0.3033, 0.7438, 0.3033, 0.7062, 0.3407, 0.7062, 0.3407, 0.7438, 0.266, 0.7438, 0.266, 0.7062, 0.3033, 0.7062, 0.3033, 0.7438, 0.266, 0.7062, 0.266, 0.6686, 0.3033, 0.6686, 0.3033, 0.7062, 0.07932, 0.6686, 0.07932, 0.631, 0.1167, 0.631, 0.1167, 0.6686, 0.04199, 0.6686, 0.04199, 0.631, 0.07932, 0.631, 0.07932, 0.6686, 0.04199, 0.631, 0.04199, 0.5934, 0.07932, 0.5934, 0.07932, 0.631, 0.07932, 0.7438, 0.07932, 0.7062, 0.1167, 0.7062, 0.1167, 0.7438, 0.04199, 0.7438, 0.04199, 0.7062, 0.07932, 0.7062, 0.07932, 0.7438, 0.04199, 0.7062, 0.04199, 0.6686, 0.07932, 0.6686, 0.07932, 0.7062, 0.154, 0.7438, 0.154, 0.7062, 0.1913, 0.7062, 0.1913, 0.7438, 0.1167, 0.7438, 0.1167, 0.7062, 0.154, 0.7062, 0.154, 0.7438, 0.1167, 0.7062, 0.1167, 0.6686, 0.154, 0.6686, 0.154, 0.7062, 0.07932, 0.5182, 0.07932, 0.4806, 0.1167, 0.4806, 0.1167, 0.5182, 0.04199, 0.5182, 0.04199, 0.4806, 0.07932, 0.4806, 0.07932, 0.5182, 0.04199, 0.4806, 0.04199, 0.443, 0.07932, 0.443, 0.07932, 0.4806, 0.07932, 0.5934, 0.07932, 0.5558, 0.1167, 0.5558, 0.1167, 0.5934, 0.04199, 0.5934, 0.04199, 0.5558, 0.07932, 0.5558, 0.07932, 0.5934, 0.04199, 0.5558, 0.04199, 0.5182, 0.07932, 0.5182, 0.07932, 0.5558, 0.154, 0.5934, 0.154, 0.5558, 0.1913, 0.5558, 0.1913, 0.5934, 0.2749, 1.105, 0.3122, 1.105, 0.3122, 1.16, 0.2749, 1.16, 0.1167, 0.5558, 0.1167, 0.5182, 0.154, 0.5182, 0.154, 0.5558, 0.4825, 0.5157, 0.4825, 0.5533, 0.4452, 0.5533, 0.4452, 0.5157, 0.5199, 0.5157, 0.5199, 0.5533, 0.4825, 0.5533, 0.4825, 0.5157, 0.5199, 0.5533, 0.5199, 0.5909, 0.4825, 0.5909, 0.4825, 0.5533, 0.4825, 0.4405, 0.4825, 0.4781, 0.4452, 0.4781, 0.4452, 0.4405, 0.905, 1.188, 0.8677, 1.188, 0.8677, 1.135, 0.905, 1.135, 0.5199, 0.4781, 0.5199, 0.5157, 0.4825, 0.5157, 0.4825, 0.4781, 0.4079, 0.4405, 0.4079, 0.4781, 0.3705, 0.4781, 0.3705, 0.4405, 0.4452, 0.4405, 0.4452, 0.4781, 0.4079, 0.4781, 0.4079, 0.4405, 0.4452, 0.4781, 0.4452, 0.5157, 0.4079, 0.5157, 0.4079, 0.4781, 0.6319, 0.5157, 0.6319, 0.5533, 0.5945, 0.5533, 0.5945, 0.5157, 0.6692, 0.5157, 0.6692, 0.5533, 0.6319, 0.5533, 0.6319, 0.5157, 0.6692, 0.5533, 0.6692, 0.5909, 0.6319, 0.5909, 0.6319, 0.5533, 0.6319, 0.4405, 0.6319, 0.4781, 0.5945, 0.4781, 0.5945, 0.4405, 0.6692, 0.4405, 0.6692, 0.4781, 0.6319, 0.4781, 0.6319, 0.4405, 0.6692, 0.4781, 0.6692, 0.5157, 0.6319, 0.5157, 0.6319, 0.4781, 0.5572, 0.4405, 0.5572, 0.4781, 0.5199, 0.4781, 0.5199, 0.4405, 0.7235, 1.316, 0.7235, 1.353, 0.6991, 1.353, 0.6991, 1.316, 0.5945, 0.4781, 0.5945, 0.5157, 0.5572, 0.5157, 0.5572, 0.4781, 0.6319, 0.666, 0.6319, 0.7036, 0.5945, 0.7036, 0.5945, 0.666, 0.6692, 0.666, 0.6692, 0.7036, 0.6319, 0.7036, 0.6319, 0.666, 0.6692, 0.7036, 0.6692, 0.7412, 0.6319, 0.7412, 0.6319, 0.7036, 0.6319, 0.5909, 0.6319, 0.6285, 0.5945, 0.6285, 0.5945, 0.5909, 0.6692, 0.5909, 0.6692, 0.6285, 0.6319, 0.6285, 0.6319, 0.5909, 0.6692, 0.6285, 0.6692, 0.666, 0.6319, 0.666, 0.6319, 0.6285, 0.5572, 0.5909, 0.5572, 0.6285, 0.5199, 0.6285, 0.5199, 0.5909, 0.5945, 0.5909, 0.5945, 0.6285, 0.5572, 0.6285, 0.5572, 0.5909, 0.5945, 0.6285, 0.5945, 0.666, 0.5572, 0.666, 0.5572, 0.6285, 0.154, 0.849, 0.154, 0.8866, 0.1166, 0.8866, 0.1166, 0.849, 0.1913, 0.849, 0.1913, 0.8866, 0.154, 0.8866, 0.154, 0.849, 0.1913, 0.8866, 0.1913, 0.9242, 0.154, 0.9242, 0.154, 0.8866, 0.154, 0.7739, 0.154, 0.8114, 0.1166, 0.8114, 0.1166, 0.7739, 0.1913, 0.7739, 0.1913, 0.8114, 0.154, 0.8114, 0.154, 0.7739, 0.1913, 0.8114, 0.1913, 0.849, 0.154, 0.849, 0.154, 0.8114, 0.07931, 0.7739, 0.07931, 0.8114, 0.04199, 0.8114, 0.04199, 0.7739, 0.1166, 0.7739, 0.1166, 0.8114, 0.07931, 0.8114, 0.07931, 0.7739, 0.1166, 0.8114, 0.1166, 0.849, 0.07931, 0.849, 0.07931, 0.8114, 0.3033, 0.849, 0.3033, 0.8866, 0.2659, 0.8866, 0.2659, 0.849, 0.3406, 0.849, 0.3406, 0.8866, 0.3033, 0.8866, 0.3033, 0.849, 0.3406, 0.8866, 0.3406, 0.9242, 0.3033, 0.9242, 0.3033, 0.8866, 0.3033, 0.7739, 0.3033, 0.8114, 0.2659, 0.8114, 0.2659, 0.7739, 0.3406, 0.7739, 0.3406, 0.8114, 0.3033, 0.8114, 0.3033, 0.7739, 0.3406, 0.8114, 0.3406, 0.849, 0.3033, 0.849, 0.3033, 0.8114, 0.2286, 0.7739, 0.2286, 0.8114, 0.1913, 0.8114, 0.1913, 0.7739, 0.2659, 0.7739, 0.2659, 0.8114, 0.2286, 0.8114, 0.2286, 0.7739, 0.2659, 0.8114, 0.2659, 0.849, 0.2286, 0.849, 0.2286, 0.8114, 0.3033, 0.9994, 0.3033, 1.037, 0.2659, 1.037, 0.2659, 0.9994, 0.3406, 0.9994, 0.3406, 1.037, 0.3033, 1.037, 0.3033, 0.9994, 0.3406, 1.037, 0.3406, 1.075, 0.3033, 1.075, 0.3033, 1.037, 0.3033, 0.9242, 0.3033, 0.9618, 0.2659, 0.9618, 0.2659, 0.9242, 0.3406, 0.9242, 0.3406, 0.9618, 0.3033, 0.9618, 0.3033, 0.9242, 0.3406, 0.9618, 0.3406, 0.9994, 0.3033, 0.9994, 0.3033, 0.9618, 0.2286, 0.9242, 0.2286, 0.9618, 0.1913, 0.9618, 0.1913, 0.9242, 0.2659, 0.9242, 0.2659, 0.9618, 0.2286, 0.9618, 0.2286, 0.9242, 0.2659, 0.9618, 0.2659, 0.9994, 0.2286, 0.9994, 0.2286, 0.9618, 0.2286, 0.9994, 0.2286, 1.037, 0.1913, 1.037, 0.1913, 0.9994, 0.2659, 0.9994, 0.2659, 1.037, 0.2286, 1.037, 0.2286, 0.9994, 0.2659, 1.037, 0.2659, 1.075, 0.2286, 1.075, 0.2286, 1.037, 0.2286, 0.849, 0.2286, 0.8866, 0.1913, 0.8866, 0.1913, 0.849, 0.2659, 0.849, 0.2659, 0.8866, 0.2286, 0.8866, 0.2286, 0.849, 0.2659, 0.8866, 0.2659, 0.9242, 0.2286, 0.9242, 0.2286, 0.8866, 0.07931, 0.849, 0.07931, 0.8866, 0.04199, 0.8866, 0.04199, 0.849, 0.1166, 0.849, 0.1166, 0.8866, 0.07931, 0.8866, 0.07931, 0.849, 0.1166, 0.8866, 0.1166, 0.9242, 0.07931, 0.9242, 0.07931, 0.8866, 0.5572, 0.666, 0.5572, 0.7036, 0.5199, 0.7036, 0.5199, 0.666, 0.5945, 0.666, 0.5945, 0.7036, 0.5572, 0.7036, 0.5572, 0.666, 0.5945, 0.7036, 0.5945, 0.7412, 0.5572, 0.7412, 0.5572, 0.7036, 0.5572, 0.5157, 0.5572, 0.5533, 0.5199, 0.5533, 0.5199, 0.5157, 0.5945, 0.5157, 0.5945, 0.5533, 0.5572, 0.5533, 0.5572, 0.5157, 0.5945, 0.5533, 0.5945, 0.5909, 0.5572, 0.5909, 0.5572, 0.5533, 0.4079, 0.5157, 0.4079, 0.5533, 0.3705, 0.5533, 0.3705, 0.5157, 0.4452, 0.5157, 0.4452, 0.5533, 0.4079, 0.5533, 0.4079, 0.5157, 0.4452, 0.5533, 0.4452, 0.5909, 0.4079, 0.5909, 0.4079, 0.5533, 0.02705, 0.3756, 0.02705, 0.3756, 0.02705, 0.3756, 0.02705, 0.3756, 0.1167, 0.5182, 0.1167, 0.4806, 0.154, 0.4806, 0.154, 0.5182, 0.1167, 0.4806, 0.1167, 0.443, 0.154, 0.443, 0.154, 0.4806, 0.154, 0.6686, 0.154, 0.631, 0.1913, 0.631, 0.1913, 0.6686, 0.1167, 0.6686, 0.1167, 0.631, 0.154, 0.631, 0.154, 0.6686, 0.2077, 1.19, 0.245, 1.19, 0.245, 1.243, 0.2077, 1.243, 0.3033, 0.6686, 0.3033, 0.631, 0.3407, 0.631, 0.3407, 0.6686, 0.266, 0.6686, 0.266, 0.631, 0.3033, 0.631, 0.3033, 0.6686, 0.266, 0.631, 0.266, 0.5934, 0.3033, 0.5934, 0.3033, 0.631, 0.7737, 0.5786, 0.7364, 0.5786, 0.7364, 0.541, 0.7737, 0.541, 0.7737, 0.6162, 0.7364, 0.6162, 0.7364, 0.5786, 0.7737, 0.5786, 0.7364, 0.6162, 0.6991, 0.6162, 0.6991, 0.5786, 0.7364, 0.5786, 0.9231, 0.5786, 0.8857, 0.5786, 0.8857, 0.541, 0.9231, 0.541, 0.9231, 0.6162, 0.8857, 0.6162, 0.8857, 0.5786, 0.9231, 0.5786, 0.8857, 0.6162, 0.8484, 0.6162, 0.8484, 0.5786, 0.8857, 0.5786, 0.9231, 0.4282, 0.8857, 0.4282, 0.8857, 0.3906, 0.9231, 0.3906, 0.9231, 0.4658, 0.8857, 0.4658, 0.8857, 0.4282, 0.9231, 0.4282, 0.8857, 0.4658, 0.8484, 0.4658, 0.8484, 0.4282, 0.8857, 0.4282, 0.811, 0.7966, 0.811, 0.759, 0.8484, 0.759, 0.8484, 0.7966, 0.7737, 0.7966, 0.7737, 0.759, 0.811, 0.759, 0.811, 0.7966, 0.7737, 0.759, 0.7737, 0.7214, 0.811, 0.7214, 0.811, 0.759, 0.811, 0.947, 0.811, 0.9094, 0.8484, 0.9094, 0.8484, 0.947, 0.7737, 0.947, 0.7737, 0.9094, 0.811, 0.9094, 0.811, 0.947, 0.7737, 0.9094, 0.7737, 0.8718, 0.811, 0.8718, 0.811, 0.9094, 0.9603, 0.947, 0.9603, 0.9094, 0.9977, 0.9094, 0.9977, 0.947, 0.923, 0.947, 0.923, 0.9094, 0.9603, 0.9094, 0.9603, 0.947, 0.923, 0.9094, 0.923, 0.8718, 0.9603, 0.8718, 0.9603, 0.9094, 0.5945, 0.8841, 0.6319, 0.8841, 0.6319, 0.9217, 0.5945, 0.9217, 0.5945, 0.8465, 0.6319, 0.8465, 0.6319, 0.8841, 0.5945, 0.8841, 0.6319, 0.8465, 0.6692, 0.8465, 0.6692, 0.8841, 0.6319, 0.8841, 0.4452, 0.8841, 0.4825, 0.8841, 0.4825, 0.9217, 0.4452, 0.9217, 0.4452, 0.8465, 0.4825, 0.8465, 0.4825, 0.8841, 0.4452, 0.8841, 0.4825, 0.8465, 0.5199, 0.8465, 0.5199, 0.8841, 0.4825, 0.8841, 0.4452, 1.034, 0.4825, 1.034, 0.4825, 1.072, 0.4452, 1.072, 0.4452, 0.9969, 0.4825, 0.9969, 0.4825, 1.034, 0.4452, 1.034, 0.4825, 0.9969, 0.5199, 0.9969, 0.5199, 1.034, 0.4825, 1.034, 0.5945, 1.034, 0.6319, 1.034, 0.6319, 1.072, 0.5945, 1.072, 0.5945, 0.9969, 0.6319, 0.9969, 0.6319, 1.034, 0.5945, 1.034, 0.6319, 0.9969, 0.6692, 0.9969, 0.6692, 1.034, 0.6319, 1.034, 0.9603, 0.7966, 0.9603, 0.759, 0.9977, 0.759, 0.9977, 0.7966, 0.923, 0.7966, 0.923, 0.759, 0.9603, 0.759, 0.9603, 0.7966, 0.923, 0.759, 0.923, 0.7214, 0.9603, 0.7214, 0.9603, 0.759, 0.7737, 0.4282, 0.7364, 0.4282, 0.7364, 0.3906, 0.7737, 0.3906, 0.7737, 0.4658, 0.7364, 0.4658, 0.7364, 0.4282, 0.7737, 0.4282, 0.7364, 0.4658, 0.6991, 0.4658, 0.6991, 0.4282, 0.7364, 0.4282, 0.3033, 0.5182, 0.3033, 0.4806, 0.3407, 0.4806, 0.3407, 0.5182, 0.266, 0.5182, 0.266, 0.4806, 0.3033, 0.4806, 0.3033, 0.5182, 0.3033, 0.443, 0.3033, 0.4806, 0.2735, 0.4943, 0.2735, 0.4567, 0.4079, 0.666, 0.4079, 0.7036, 0.3705, 0.7036, 0.3705, 0.666, 0.4452, 0.666, 0.4452, 0.7036, 0.4079, 0.7036, 0.4079, 0.666, 0.4452, 0.7036, 0.4452, 0.7412, 0.4079, 0.7412, 0.4079, 0.7036, 0.07931, 0.9994, 0.07931, 1.037, 0.04199, 1.037, 0.04199, 0.9994, 0.1166, 0.9994, 0.1166, 1.037, 0.07931, 1.037, 0.07931, 0.9994, 0.1166, 1.037, 0.1166, 1.075, 0.07931, 1.075, 0.07931, 1.037, 0.9722, 1.052, 0.9722, 1.09, 0.9349, 1.09, 0.9349, 1.052, 0.2077, 1.273, 0.245, 1.273, 0.245, 1.319, 0.2077, 1.319, 0.4751, 1.315, 0.4377, 1.315, 0.4377, 1.269, 0.4751, 1.269, 0.5478, 1.313, 0.5104, 1.313, 0.5104, 1.267, 0.5478, 1.267, 0.02705, 0.3756, 0.02705, 0.3756, 0.02705, 0.3756, 0.02705, 0.3756, 0.02705, 0.3756, 0.02705, 0.3756, 0.02705, 0.3756, 0.02705, 0.3756, 0.02705, 0.3756, 0.02705, 0.3756, 0.02705, 0.3756, 0.02705, 0.3756, 0.02705, 0.3756, 0.02705, 0.3756, 0.02705, 0.3756, 0.02705, 0.3756, 0.4806, 1.195, 0.445, 1.206, 0.445, 1.113, 0.4806, 1.102, 0.02705, 0.3756, 0.02705, 0.3756, 0.02705, 0.3756, 0.02705, 0.3756, 0.02705, 0.3756, 0.02705, 0.3756, 0.02705, 0.3756, 0.02705, 0.3756, 0.02705, 0.3756, 0.02705, 0.3756, 0.02705, 0.3756, 0.02705, 0.3756, 0.3787, 1.102, 0.4151, 1.11, 0.407, 1.147, 0.3705, 1.139, 0.5104, 1.134, 0.5302, 1.102, 0.5302, 1.205, 0.5104, 1.237, 0.5798, 1.237, 0.56, 1.205, 0.56, 1.102, 0.5798, 1.134, 0.4151, 1.239, 0.3787, 1.23, 0.3705, 1.139, 0.407, 1.147, 0.2069, 0.6167, 0.2069, 0.5791, 0.2442, 0.5791, 0.2442, 0.6167, 0.1572, 1.136, 0.1778, 1.105, 0.1778, 1.176, 0.1572, 1.207, 0.1067, 1.105, 0.1273, 1.136, 0.1273, 1.207, 0.1067, 1.176, 0.04199, 1.118, 0.0768, 1.105, 0.0768, 1.169, 0.04199, 1.183, 0.647, 1.32, 0.6096, 1.32, 0.6096, 1.283, 0.647, 1.283, 0.905, 1.105, 0.8677, 1.105, 0.8677, 1.052, 0.905, 1.052, 0.2749, 1.19, 0.3122, 1.19, 0.3122, 1.243, 0.2749, 1.243, 0.647, 1.253, 0.6096, 1.253, 0.6096, 1.2, 0.647, 1.2, 0.9349, 1.255, 0.9722, 1.255, 0.9722, 1.293, 0.9349, 1.293, 0.6991, 1.233, 0.7364, 1.233, 0.7364, 1.286, 0.6991, 1.286, 0.2287, 0.443, 0.1913, 0.443, 0.1913, 0.3906, 0.2287, 0.3906, 0.905, 1.27, 0.8677, 1.27, 0.8677, 1.218, 0.905, 1.218, 0.9722, 1.225, 0.9349, 1.225, 0.9349, 1.188, 0.9722, 1.188, 0.1067, 1.355, 0.1067, 1.317, 0.1311, 1.317, 0.1311, 1.355, 0.154, 0.443, 0.1167, 0.443, 0.1167, 0.4184, 0.154, 0.4184, 0.7907, 1.313, 0.7907, 1.351, 0.7663, 1.351, 0.7663, 1.313, 0.9586, 1.323, 0.9586, 1.361, 0.9349, 1.361, 0.9349, 1.323, 0.6592, 1.102, 0.6592, 1.14, 0.6333, 1.17, 0.6333, 1.132, 0.07228, 1.227, 0.07228, 1.264, 0.04199, 1.25, 0.04199, 1.213, 0.4452, 0.4405, 0.4079, 0.4405, 0.4375, 0.4144, 0.4748, 0.4144, 0.2749, 1.311, 0.2749, 1.273, 0.3122, 1.273, 0.3122, 1.311, 0.6333, 1.132, 0.6333, 1.17, 0.6096, 1.17, 0.6096, 1.132, 0.9884, 1.361, 0.9884, 1.323, 1.012, 1.323, 1.012, 1.361, 0.4748, 0.4144, 0.4375, 0.4144, 0.4375, 0.3906, 0.4748, 0.3906, 0.8677, 1.339, 0.8677, 1.301, 0.8992, 1.3, 0.8992, 1.338, 0.7187, 1.052, 0.7535, 1.066, 0.7339, 1.117, 0.6991, 1.104, 0.8378, 1.19, 0.803, 1.203, 0.7834, 1.152, 0.8183, 1.138, 0.245, 1.16, 0.2077, 1.16, 0.2077, 1.105, 0.245, 1.105, 0.144, 1.287, 0.1067, 1.287, 0.1067, 1.237, 0.144, 1.237, 0.6991, 1.104, 0.7339, 1.117, 0.7535, 1.157, 0.7187, 1.143, 0.8183, 1.138, 0.7834, 1.152, 0.803, 1.112, 0.8378, 1.099, 0.04199, 1.332, 0.04199, 1.294, 0.07405, 1.295, 0.07405, 1.332, 0.9722, 1.158, 0.9349, 1.158, 0.9349, 1.12, 0.9722, 1.12, 0.7187, 1.143, 0.7535, 1.157, 0.7358, 1.203, 0.7009, 1.19, 0.8378, 1.099, 0.803, 1.112, 0.7853, 1.066, 0.8201, 1.052, 0.8036, 1.283, 0.7663, 1.283, 0.7663, 1.233, 0.8036, 1.233])
_uv = me_cube.uv_layers.new(name='UVMap1')
_uv.uv.foreach_set('vector', [0.7069, 0.05199, 0.6697, 0.05199, 0.6697, 0.01486, 0.7069, 0.01486, 0.6028, 0.7056, 0.6028, 0.6685, 0.64, 0.6685, 0.64, 0.7056, 0.2753, 0.1038, 0.2753, 0.06666, 0.3125, 0.06666, 0.3125, 0.1038, 0.05209, 0.4306, 0.01488, 0.4306, 0.01488, 0.3935, 0.05209, 0.3935, 0.3795, 0.05199, 0.3423, 0.05199, 0.3423, 0.01486, 0.3795, 0.01486, 0.6028, 0.6016, 0.64, 0.6016, 0.64, 0.6388, 0.6028, 0.6388, 0.4539, 0.6016, 0.4911, 0.6016, 0.4911, 0.6388, 0.4539, 0.6388, 0.4539, 0.4531, 0.4911, 0.4531, 0.4911, 0.4902, 0.4539, 0.4902, 0.6028, 0.4531, 0.64, 0.4531, 0.64, 0.4902, 0.6028, 0.4902, 0.5283, 0.05199, 0.4911, 0.05199, 0.4911, 0.01486, 0.5283, 0.01486, 0.5283, 0.2005, 0.4911, 0.2005, 0.4911, 0.1634, 0.5283, 0.1634, 0.3795, 0.2005, 0.3423, 0.2005, 0.3423, 0.1634, 0.3795, 0.1634, 0.2009, 0.4306, 0.1637, 0.4306, 0.1637, 0.3935, 0.2009, 0.3935, 0.2009, 0.5792, 0.1637, 0.5792, 0.1637, 0.542, 0.2009, 0.542, 0.05209, 0.5792, 0.01488, 0.5792, 0.01488, 0.542, 0.05209, 0.542, 0.2753, 0.2523, 0.2753, 0.2152, 0.3125, 0.2152, 0.3125, 0.2523, 0.1265, 0.2523, 0.1265, 0.2152, 0.1637, 0.2152, 0.1637, 0.2523, 0.1265, 0.1038, 0.1265, 0.06666, 0.1637, 0.06666, 0.1637, 0.1038, 0.6028, 0.8542, 0.6028, 0.817, 0.64, 0.817, 0.64, 0.8542, 0.4539, 0.8542, 0.4539, 0.817, 0.4911, 0.817, 0.4911, 0.8542, 0.4539, 0.7056, 0.4539, 0.6685, 0.4911, 0.6685, 0.4911, 0.7056, 0.8558, 0.05199, 0.8186, 0.05199, 0.8186, 0.01486, 0.8558, 0.01486, 0.8558, 0.2005, 0.8186, 0.2005, 0.8186, 0.1634, 0.8558, 0.1634, 0.7069, 0.2005, 0.6697, 0.2005, 0.6697, 0.1634, 0.7069, 0.1634, 0.7814, 0.2005, 0.7441, 0.2005, 0.7441, 0.1634, 0.7814, 0.1634, 0.7814, 0.2748, 0.7441, 0.2748, 0.7441, 0.2377, 0.7814, 0.2377, 0.7069, 0.2748, 0.6697, 0.2748, 0.6697, 0.2377, 0.7069, 0.2377, 0.9302, 0.2005, 0.893, 0.2005, 0.893, 0.1634, 0.9302, 0.1634, 0.9302, 0.2748, 0.893, 0.2748, 0.893, 0.2377, 0.9302, 0.2377, 0.8558, 0.2748, 0.8186, 0.2748, 0.8186, 0.2377, 0.8558, 0.2377, 0.9302, 0.05199, 0.893, 0.05199, 0.893, 0.01486, 0.9302, 0.01486, 0.9302, 0.1263, 0.893, 0.1263, 0.893, 0.08913, 0.9302, 0.08913, 0.8558, 0.1263, 0.8186, 0.1263, 0.8186, 0.08913, 0.8558, 0.08913, 0.4539, 0.7799, 0.4539, 0.7428, 0.4911, 0.7428, 0.4911, 0.7799, 0.3795, 0.7799, 0.3795, 0.7428, 0.4167, 0.7428, 0.4167, 0.7799, 0.3795, 0.7056, 0.3795, 0.6685, 0.4167, 0.6685, 0.4167, 0.7056, 0.4539, 0.9285, 0.4539, 0.8913, 0.4911, 0.8913, 0.4911, 0.9285, 0.3795, 0.9285, 0.3795, 0.8913, 0.4167, 0.8913, 0.4167, 0.9285, 0.3795, 0.8542, 0.3795, 0.817, 0.4167, 0.817, 0.4167, 0.8542, 0.6028, 0.9285, 0.6028, 0.8913, 0.64, 0.8913, 0.64, 0.9285, 0.5283, 0.9285, 0.5283, 0.8913, 0.5656, 0.8913, 0.5656, 0.9285, 0.5283, 0.8542, 0.5283, 0.817, 0.5656, 0.817, 0.5656, 0.8542, 0.1265, 0.1781, 0.1265, 0.1409, 0.1637, 0.1409, 0.1637, 0.1781, 0.05209, 0.1781, 0.05209, 0.1409, 0.0893, 0.1409, 0.0893, 0.1781, 0.05209, 0.1038, 0.05209, 0.06666, 0.0893, 0.06666, 0.0893, 0.1038, 0.1265, 0.3266, 0.1265, 0.2895, 0.1637, 0.2895, 0.1637, 0.3266, 0.05209, 0.3266, 0.05209, 0.2895, 0.0893, 0.2895, 0.0893, 0.3266, 0.05209, 0.2523, 0.05209, 0.2152, 0.0893, 0.2152, 0.0893, 0.2523, 0.2753, 0.3266, 0.2753, 0.2895, 0.3125, 0.2895, 0.3125, 0.3266, 0.2009, 0.3266, 0.2009, 0.2895, 0.2381, 0.2895, 0.2381, 0.3266, 0.2009, 0.2523, 0.2009, 0.2152, 0.2381, 0.2152, 0.2381, 0.2523, 0.1265, 0.5792, 0.0893, 0.5792, 0.0893, 0.542, 0.1265, 0.542, 0.1265, 0.6534, 0.0893, 0.6534, 0.0893, 0.6163, 0.1265, 0.6163, 0.05209, 0.6534, 0.01488, 0.6534, 0.01488, 0.6163, 0.05209, 0.6163, 0.2753, 0.5792, 0.2381, 0.5792, 0.2381, 0.542, 0.2753, 0.542, 0.2753, 0.6534, 0.2381, 0.6534, 0.2381, 0.6163, 0.2753, 0.6163, 0.2009, 0.6534, 0.1637, 0.6534, 0.1637, 0.6163, 0.2009, 0.6163, 0.2753, 0.4306, 0.2381, 0.4306, 0.2381, 0.3935, 0.2753, 0.3935, 0.2753, 0.5049, 0.2381, 0.5049, 0.2381, 0.4677, 0.2753, 0.4677, 0.2009, 0.5049, 0.1637, 0.5049, 0.1637, 0.4677, 0.2009, 0.4677, 0.4539, 0.2005, 0.4167, 0.2005, 0.4167, 0.1634, 0.4539, 0.1634, 0.4539, 0.2748, 0.4167, 0.2748, 0.4167, 0.2377, 0.4539, 0.2377, 0.3795, 0.2748, 0.3423, 0.2748, 0.3423, 0.2377, 0.3795, 0.2377, 0.6028, 0.2005, 0.5656, 0.2005, 0.5656, 0.1634, 0.6028, 0.1634, 0.6028, 0.2748, 0.5656, 0.2748, 0.5656, 0.2377, 0.6028, 0.2377, 0.5283, 0.2748, 0.4911, 0.2748, 0.4911, 0.2377, 0.5283, 0.2377, 0.6028, 0.05199, 0.5656, 0.05199, 0.5656, 0.01486, 0.6028, 0.01486, 0.6028, 0.1263, 0.5656, 0.1263, 0.5656, 0.08913, 0.6028, 0.08913, 0.5283, 0.1263, 0.4911, 0.1263, 0.4911, 0.08913, 0.5283, 0.08913, 0.5283, 0.4531, 0.5656, 0.4531, 0.5656, 0.4902, 0.5283, 0.4902, 0.5283, 0.3788, 0.5656, 0.3788, 0.5656, 0.4159, 0.5283, 0.4159, 0.6028, 0.3788, 0.64, 0.3788, 0.64, 0.4159, 0.6028, 0.4159, 0.3795, 0.4531, 0.4167, 0.4531, 0.4167, 0.4902, 0.3795, 0.4902, 0.3795, 0.3788, 0.4167, 0.3788, 0.4167, 0.4159, 0.3795, 0.4159, 0.4539, 0.3788, 0.4911, 0.3788, 0.4911, 0.4159, 0.4539, 0.4159, 0.3795, 0.6016, 0.4167, 0.6016, 0.4167, 0.6388, 0.3795, 0.6388, 0.3795, 0.5274, 0.4167, 0.5274, 0.4167, 0.5645, 0.3795, 0.5645, 0.4539, 0.5274, 0.4911, 0.5274, 0.4911, 0.5645, 0.4539, 0.5645, 0.5283, 0.6016, 0.5656, 0.6016, 0.5656, 0.6388, 0.5283, 0.6388, 0.5283, 0.5274, 0.5656, 0.5274, 0.5656, 0.5645, 0.5283, 0.5645, 0.6028, 0.5274, 0.64, 0.5274, 0.64, 0.5645, 0.6028, 0.5645, 0.4539, 0.05199, 0.4167, 0.05199, 0.4167, 0.01486, 0.4539, 0.01486, 0.4539, 0.1263, 0.4167, 0.1263, 0.4167, 0.08913, 0.4539, 0.08913, 0.3795, 0.1263, 0.3423, 0.1263, 0.3423, 0.08913, 0.3795, 0.08913, 0.1265, 0.4306, 0.0893, 0.4306, 0.0893, 0.3935, 0.1265, 0.3935, 0.1265, 0.5049, 0.0893, 0.5049, 0.0893, 0.4677, 0.1265, 0.4677, 0.05209, 0.5049, 0.01488, 0.5049, 0.01488, 0.4677, 0.05209, 0.4677, 0.2753, 0.1781, 0.2753, 0.1409, 0.3125, 0.1409, 0.3125, 0.1781, 0.2009, 0.1781, 0.2009, 0.1409, 0.2381, 0.1409, 0.2381, 0.1781, 0.2009, 0.1038, 0.2009, 0.06666, 0.2381, 0.06666, 0.2381, 0.1038, 0.6028, 0.7799, 0.6028, 0.7428, 0.64, 0.7428, 0.64, 0.7799, 0.5283, 0.7799, 0.5283, 0.7428, 0.5656, 0.7428, 0.5656, 0.7799, 0.5283, 0.7056, 0.5283, 0.6685, 0.5656, 0.6685, 0.5656, 0.7056, 0.7814, 0.05199, 0.7441, 0.05199, 0.7441, 0.01486, 0.7814, 0.01486, 0.7814, 0.1263, 0.7441, 0.1263, 0.7441, 0.08913, 0.7814, 0.08913, 0.7069, 0.1263, 0.6697, 0.1263, 0.6697, 0.08913, 0.7069, 0.08913, 0.7441, 0.1263, 0.7069, 0.1263, 0.7069, 0.08913, 0.7441, 0.08913, 0.7441, 0.1634, 0.7069, 0.1634, 0.7069, 0.1263, 0.7441, 0.1263, 0.7069, 0.1634, 0.6697, 0.1634, 0.6697, 0.1263, 0.7069, 0.1263, 0.8186, 0.1263, 0.7814, 0.1263, 0.7814, 0.08913, 0.8186, 0.08913, 0.8186, 0.1634, 0.7814, 0.1634, 0.7814, 0.1263, 0.8186, 0.1263, 0.7814, 0.1634, 0.7441, 0.1634, 0.7441, 0.1263, 0.7814, 0.1263, 0.8186, 0.05199, 0.7814, 0.05199, 0.7814, 0.01486, 0.8186, 0.01486, 0.8186, 0.08913, 0.7814, 0.08913, 0.7814, 0.05199, 0.8186, 0.05199, 0.7814, 0.08913, 0.7441, 0.08913, 0.7441, 0.05199, 0.7814, 0.05199, 0.5283, 0.7428, 0.5283, 0.7056, 0.5656, 0.7056, 0.5656, 0.7428, 0.4911, 0.7428, 0.4911, 0.7056, 0.5283, 0.7056, 0.5283, 0.7428, 0.4911, 0.7056, 0.4911, 0.6685, 0.5283, 0.6685, 0.5283, 0.7056, 0.5283, 0.817, 0.5283, 0.7799, 0.5656, 0.7799, 0.5656, 0.817, 0.4911, 0.817, 0.4911, 0.7799, 0.5283, 0.7799, 0.5283, 0.817, 0.4911, 0.7799, 0.4911, 0.7428, 0.5283, 0.7428, 0.5283, 0.7799, 0.6028, 0.817, 0.6028, 0.7799, 0.64, 0.7799, 0.64, 0.817, 0.5656, 0.817, 0.5656, 0.7799, 0.6028, 0.7799, 0.6028, 0.817, 0.5656, 0.7799, 0.5656, 0.7428, 0.6028, 0.7428, 0.6028, 0.7799, 0.2009, 0.1409, 0.2009, 0.1038, 0.2381, 0.1038, 0.2381, 0.1409, 0.1637, 0.1409, 0.1637, 0.1038, 0.2009, 0.1038, 0.2009, 0.1409, 0.1637, 0.1038, 0.1637, 0.06666, 0.2009, 0.06666, 0.2009, 0.1038, 0.2009, 0.2152, 0.2009, 0.1781, 0.2381, 0.1781, 0.2381, 0.2152, 0.1637, 0.2152, 0.1637, 0.1781, 0.2009, 0.1781, 0.2009, 0.2152, 0.186, 0.9316, 0.1488, 0.9316, 0.1488, 0.886, 0.186, 0.886, 0.2753, 0.2152, 0.2753, 0.1781, 0.3125, 0.1781, 0.3125, 0.2152, 0.6697, 0.6304, 0.7051, 0.642, 0.7051, 0.7157, 0.6697, 0.7041, 0.2381, 0.1781, 0.2381, 0.1409, 0.2753, 0.1409, 0.2753, 0.1781, 0.0893, 0.5049, 0.05209, 0.5049, 0.05209, 0.4677, 0.0893, 0.4677, 0.0893, 0.542, 0.05209, 0.542, 0.05209, 0.5049, 0.0893, 0.5049, 0.05209, 0.542, 0.01488, 0.542, 0.01488, 0.5049, 0.05209, 0.5049, 0.1637, 0.5049, 0.1265, 0.5049, 0.1265, 0.4677, 0.1637, 0.4677, 0.1637, 0.542, 0.1265, 0.542, 0.1265, 0.5049, 0.1637, 0.5049, 0.1265, 0.542, 0.0893, 0.542, 0.0893, 0.5049, 0.1265, 0.5049, 0.1637, 0.4306, 0.1265, 0.4306, 0.1265, 0.3935, 0.1637, 0.3935, 0.1637, 0.4677, 0.1265, 0.4677, 0.1265, 0.4306, 0.1637, 0.4306, 0.1265, 0.4677, 0.0893, 0.4677, 0.0893, 0.4306, 0.1265, 0.4306, 0.4167, 0.1263, 0.3795, 0.1263, 0.3795, 0.08913, 0.4167, 0.08913, 0.4167, 0.1634, 0.3795, 0.1634, 0.3795, 0.1263, 0.4167, 0.1263, 0.3795, 0.1634, 0.3423, 0.1634, 0.3423, 0.1263, 0.3795, 0.1263, 0.4911, 0.1263, 0.4539, 0.1263, 0.4539, 0.08913, 0.4911, 0.08913, 0.4911, 0.1634, 0.4539, 0.1634, 0.4539, 0.1263, 0.4911, 0.1263, 0.4539, 0.1634, 0.4167, 0.1634, 0.4167, 0.1263, 0.4539, 0.1263, 0.4911, 0.05199, 0.4539, 0.05199, 0.4539, 0.01486, 0.4911, 0.01486, 0.4911, 0.08913, 0.4539, 0.08913, 0.4539, 0.05199, 0.4911, 0.05199, 0.4539, 0.08913, 0.4167, 0.08913, 0.4167, 0.05199, 0.4539, 0.05199, 0.5656, 0.5274, 0.6028, 0.5274, 0.6028, 0.5645, 0.5656, 0.5645, 0.5656, 0.4902, 0.6028, 0.4902, 0.6028, 0.5274, 0.5656, 0.5274, 0.6028, 0.4902, 0.64, 0.4902, 0.64, 0.5274, 0.6028, 0.5274, 0.4911, 0.5274, 0.5283, 0.5274, 0.5283, 0.5645, 0.4911, 0.5645, 0.4911, 0.4902, 0.5283, 0.4902, 0.5283, 0.5274, 0.4911, 0.5274, 0.5283, 0.4902, 0.5656, 0.4902, 0.5656, 0.5274, 0.5283, 0.5274, 0.4911, 0.6016, 0.5283, 0.6016, 0.5283, 0.6388, 0.4911, 0.6388, 0.4911, 0.5645, 0.5283, 0.5645, 0.5283, 0.6016, 0.4911, 0.6016, 0.5283, 0.5645, 0.5656, 0.5645, 0.5656, 0.6016, 0.5283, 0.6016, 0.4167, 0.5274, 0.4539, 0.5274, 0.4539, 0.5645, 0.4167, 0.5645, 0.4167, 0.4902, 0.4539, 0.4902, 0.4539, 0.5274, 0.4167, 0.5274, 0.4539, 0.4902, 0.4911, 0.4902, 0.4911, 0.5274, 0.4539, 0.5274, 0.3423, 0.5274, 0.3795, 0.5274, 0.3795, 0.5645, 0.3423, 0.5645, 0.3423, 0.4902, 0.3795, 0.4902, 0.3795, 0.5274, 0.3423, 0.5274, 0.3795, 0.4902, 0.4167, 0.4902, 0.4167, 0.5274, 0.3795, 0.5274, 0.3423, 0.6016, 0.3795, 0.6016, 0.3795, 0.6388, 0.3423, 0.6388, 0.3423, 0.5645, 0.3795, 0.5645, 0.3795, 0.6016, 0.3423, 0.6016, 0.3795, 0.5645, 0.4167, 0.5645, 0.4167, 0.6016, 0.3795, 0.6016, 0.4167, 0.3788, 0.4539, 0.3788, 0.4539, 0.4159, 0.4167, 0.4159, 0.4167, 0.3417, 0.4539, 0.3417, 0.4539, 0.3788, 0.4167, 0.3788, 0.4539, 0.3417, 0.4911, 0.3417, 0.4911, 0.3788, 0.4539, 0.3788, 0.3423, 0.3788, 0.3795, 0.3788, 0.3795, 0.4159, 0.3423, 0.4159, 0.3423, 0.3417, 0.3795, 0.3417, 0.3795, 0.3788, 0.3423, 0.3788, 0.3795, 0.3417, 0.4167, 0.3417, 0.4167, 0.3788, 0.3795, 0.3788, 0.3423, 0.4531, 0.3795, 0.4531, 0.3795, 0.4902, 0.3423, 0.4902, 0.3423, 0.4159, 0.3795, 0.4159, 0.3795, 0.4531, 0.3423, 0.4531, 0.3795, 0.4159, 0.4167, 0.4159, 0.4167, 0.4531, 0.3795, 0.4531, 0.5656, 0.3788, 0.6028, 0.3788, 0.6028, 0.4159, 0.5656, 0.4159, 0.5656, 0.3417, 0.6028, 0.3417, 0.6028, 0.3788, 0.5656, 0.3788, 0.6028, 0.3417, 0.64, 0.3417, 0.64, 0.3788, 0.6028, 0.3788, 0.4911, 0.3788, 0.5283, 0.3788, 0.5283, 0.4159, 0.4911, 0.4159, 0.4911, 0.3417, 0.5283, 0.3417, 0.5283, 0.3788, 0.4911, 0.3788, 0.5283, 0.3417, 0.5656, 0.3417, 0.5656, 0.3788, 0.5283, 0.3788, 0.4911, 0.4531, 0.5283, 0.4531, 0.5283, 0.4902, 0.4911, 0.4902, 0.4911, 0.4159, 0.5283, 0.4159, 0.5283, 0.4531, 0.4911, 0.4531, 0.5283, 0.4159, 0.5656, 0.4159, 0.5656, 0.4531, 0.5283, 0.4531, 0.5656, 0.1263, 0.5283, 0.1263, 0.5283, 0.08913, 0.5656, 0.08913, 0.5656, 0.1634, 0.5283, 0.1634, 0.5283, 0.1263, 0.5656, 0.1263, 0.5283, 0.1634, 0.4911, 0.1634, 0.4911, 0.1263, 0.5283, 0.1263, 0.64, 0.1263, 0.6028, 0.1263, 0.6028, 0.08913, 0.64, 0.08913, 0.64, 0.1634, 0.6028, 0.1634, 0.6028, 0.1263, 0.64, 0.1263, 0.6028, 0.1634, 0.5656, 0.1634, 0.5656, 0.1263, 0.6028, 0.1263, 0.64, 0.05199, 0.6028, 0.05199, 0.6028, 0.01486, 0.64, 0.01486, 0.64, 0.08913, 0.6028, 0.08913, 0.6028, 0.05199, 0.64, 0.05199, 0.6028, 0.08913, 0.5656, 0.08913, 0.5656, 0.05199, 0.6028, 0.05199, 0.5656, 0.2748, 0.5283, 0.2748, 0.5283, 0.2377, 0.5656, 0.2377, 0.5656, 0.312, 0.5283, 0.312, 0.5283, 0.2748, 0.5656, 0.2748, 0.5283, 0.312, 0.4911, 0.312, 0.4911, 0.2748, 0.5283, 0.2748, 0.64, 0.2748, 0.6028, 0.2748, 0.6028, 0.2377, 0.64, 0.2377, 0.64, 0.312, 0.6028, 0.312, 0.6028, 0.2748, 0.64, 0.2748, 0.6028, 0.312, 0.5656, 0.312, 0.5656, 0.2748, 0.6028, 0.2748, 0.64, 0.2005, 0.6028, 0.2005, 0.6028, 0.1634, 0.64, 0.1634, 0.64, 0.2377, 0.6028, 0.2377, 0.6028, 0.2005, 0.64, 0.2005, 0.6028, 0.2377, 0.5656, 0.2377, 0.5656, 0.2005, 0.6028, 0.2005, 0.4167, 0.2748, 0.3795, 0.2748, 0.3795, 0.2377, 0.4167, 0.2377, 0.4167, 0.312, 0.3795, 0.312, 0.3795, 0.2748, 0.4167, 0.2748, 0.3795, 0.312, 0.3423, 0.312, 0.3423, 0.2748, 0.3795, 0.2748, 0.4911, 0.2748, 0.4539, 0.2748, 0.4539, 0.2377, 0.4911, 0.2377, 0.4911, 0.312, 0.4539, 0.312, 0.4539, 0.2748, 0.4911, 0.2748, 0.4539, 0.312, 0.4167, 0.312, 0.4167, 0.2748, 0.4539, 0.2748, 0.4911, 0.2005, 0.4539, 0.2005, 0.4539, 0.1634, 0.4911, 0.1634, 0.4911, 0.2377, 0.4539, 0.2377, 0.4539, 0.2005, 0.4911, 0.2005, 0.4539, 0.2377, 0.4167, 0.2377, 0.4167, 0.2005, 0.4539, 0.2005, 0.2381, 0.5049, 0.2009, 0.5049, 0.2009, 0.4677, 0.2381, 0.4677, 0.2381, 0.542, 0.2009, 0.542, 0.2009, 0.5049, 0.2381, 0.5049, 0.2009, 0.542, 0.1637, 0.542, 0.1637, 0.5049, 0.2009, 0.5049, 0.3125, 0.5049, 0.2753, 0.5049, 0.2753, 0.4677, 0.3125, 0.4677, 0.3125, 0.542, 0.2753, 0.542, 0.2753, 0.5049, 0.3125, 0.5049, 0.2753, 0.542, 0.2381, 0.542, 0.2381, 0.5049, 0.2753, 0.5049, 0.3125, 0.4306, 0.2753, 0.4306, 0.2753, 0.3935, 0.3125, 0.3935, 0.3125, 0.4677, 0.2753, 0.4677, 0.2753, 0.4306, 0.3125, 0.4306, 0.2753, 0.4677, 0.2381, 0.4677, 0.2381, 0.4306, 0.2753, 0.4306, 0.2381, 0.6534, 0.2009, 0.6534, 0.2009, 0.6163, 0.2381, 0.6163, 0.2381, 0.6906, 0.2009, 0.6906, 0.2009, 0.6534, 0.2381, 0.6534, 0.2009, 0.6906, 0.1637, 0.6906, 0.1637, 0.6534, 0.2009, 0.6534, 0.3125, 0.6534, 0.2753, 0.6534, 0.2753, 0.6163, 0.3125, 0.6163, 0.3125, 0.6906, 0.2753, 0.6906, 0.2753, 0.6534, 0.3125, 0.6534, 0.2753, 0.6906, 0.2381, 0.6906, 0.2381, 0.6534, 0.2753, 0.6534, 0.3125, 0.5792, 0.2753, 0.5792, 0.2753, 0.542, 0.3125, 0.542, 0.3125, 0.6163, 0.2753, 0.6163, 0.2753, 0.5792, 0.3125, 0.5792, 0.2753, 0.6163, 0.2381, 0.6163, 0.2381, 0.5792, 0.2753, 0.5792, 0.0893, 0.6534, 0.05209, 0.6534, 0.05209, 0.6163, 0.0893, 0.6163, 0.0893, 0.6906, 0.05209, 0.6906, 0.05209, 0.6534, 0.0893, 0.6534, 0.05209, 0.6906, 0.01488, 0.6906, 0.01488, 0.6534, 0.05209, 0.6534, 0.1637, 0.6534, 0.1265, 0.6534, 0.1265, 0.6163, 0.1637, 0.6163, 0.1637, 0.6906, 0.1265, 0.6906, 0.1265, 0.6534, 0.1637, 0.6534, 0.1265, 0.6906, 0.0893, 0.6906, 0.0893, 0.6534, 0.1265, 0.6534, 0.1637, 0.5792, 0.1265, 0.5792, 0.1265, 0.542, 0.1637, 0.542, 0.1637, 0.6163, 0.1265, 0.6163, 0.1265, 0.5792, 0.1637, 0.5792, 0.1265, 0.6163, 0.0893, 0.6163, 0.0893, 0.5792, 0.1265, 0.5792, 0.2009, 0.2895, 0.2009, 0.2523, 0.2381, 0.2523, 0.2381, 0.2895, 0.1637, 0.2895, 0.1637, 0.2523, 0.2009, 0.2523, 0.2009, 0.2895, 0.1637, 0.2523, 0.1637, 0.2152, 0.2009, 0.2152, 0.2009, 0.2523, 0.2009, 0.3638, 0.2009, 0.3266, 0.2381, 0.3266, 0.2381, 0.3638, 0.1637, 0.3638, 0.1637, 0.3266, 0.2009, 0.3266, 0.2009, 0.3638, 0.1637, 0.3266, 0.1637, 0.2895, 0.2009, 0.2895, 0.2009, 0.3266, 0.2753, 0.3638, 0.2753, 0.3266, 0.3125, 0.3266, 0.3125, 0.3638, 0.2381, 0.3638, 0.2381, 0.3266, 0.2753, 0.3266, 0.2753, 0.3638, 0.2381, 0.3266, 0.2381, 0.2895, 0.2753, 0.2895, 0.2753, 0.3266, 0.05209, 0.2895, 0.05209, 0.2523, 0.0893, 0.2523, 0.0893, 0.2895, 0.01488, 0.2895, 0.01488, 0.2523, 0.05209, 0.2523, 0.05209, 0.2895, 0.01488, 0.2523, 0.01488, 0.2152, 0.05209, 0.2152, 0.05209, 0.2523, 0.05209, 0.3638, 0.05209, 0.3266, 0.0893, 0.3266, 0.0893, 0.3638, 0.01488, 0.3638, 0.01488, 0.3266, 0.05209, 0.3266, 0.05209, 0.3638, 0.01488, 0.3266, 0.01488, 0.2895, 0.05209, 0.2895, 0.05209, 0.3266, 0.1265, 0.3638, 0.1265, 0.3266, 0.1637, 0.3266, 0.1637, 0.3638, 0.0893, 0.3638, 0.0893, 0.3266, 0.1265, 0.3266, 0.1265, 0.3638, 0.0893, 0.3266, 0.0893, 0.2895, 0.1265, 0.2895, 0.1265, 0.3266, 0.05209, 0.1409, 0.05209, 0.1038, 0.0893, 0.1038, 0.0893, 0.1409, 0.01488, 0.1409, 0.01488, 0.1038, 0.05209, 0.1038, 0.05209, 0.1409, 0.01488, 0.1038, 0.01488, 0.06666, 0.05209, 0.06666, 0.05209, 0.1038, 0.05209, 0.2152, 0.05209, 0.1781, 0.0893, 0.1781, 0.0893, 0.2152, 0.01488, 0.2152, 0.01488, 0.1781, 0.05209, 0.1781, 0.05209, 0.2152, 0.01488, 0.1781, 0.01488, 0.1409, 0.05209, 0.1409, 0.05209, 0.1781, 0.1265, 0.2152, 0.1265, 0.1781, 0.1637, 0.1781, 0.1637, 0.2152, 0.2158, 0.7203, 0.253, 0.7203, 0.253, 0.7748, 0.2158, 0.7748, 0.0893, 0.1781, 0.0893, 0.1409, 0.1265, 0.1409, 0.1265, 0.1781, 0.5283, 0.8913, 0.5283, 0.8542, 0.5656, 0.8542, 0.5656, 0.8913, 0.4911, 0.8913, 0.4911, 0.8542, 0.5283, 0.8542, 0.5283, 0.8913, 0.4911, 0.8542, 0.4911, 0.817, 0.5283, 0.817, 0.5283, 0.8542, 0.5283, 0.9656, 0.5283, 0.9285, 0.5656, 0.9285, 0.5656, 0.9656, 0.1191, 0.8563, 0.08186, 0.8563, 0.08186, 0.8045, 0.1191, 0.8045, 0.4911, 0.9285, 0.4911, 0.8913, 0.5283, 0.8913, 0.5283, 0.9285, 0.6028, 0.9656, 0.6028, 0.9285, 0.64, 0.9285, 0.64, 0.9656, 0.5656, 0.9656, 0.5656, 0.9285, 0.6028, 0.9285, 0.6028, 0.9656, 0.5656, 0.9285, 0.5656, 0.8913, 0.6028, 0.8913, 0.6028, 0.9285, 0.3795, 0.8913, 0.3795, 0.8542, 0.4167, 0.8542, 0.4167, 0.8913, 0.3423, 0.8913, 0.3423, 0.8542, 0.3795, 0.8542, 0.3795, 0.8913, 0.3423, 0.8542, 0.3423, 0.817, 0.3795, 0.817, 0.3795, 0.8542, 0.3795, 0.9656, 0.3795, 0.9285, 0.4167, 0.9285, 0.4167, 0.9656, 0.3423, 0.9656, 0.3423, 0.9285, 0.3795, 0.9285, 0.3795, 0.9656, 0.3423, 0.9285, 0.3423, 0.8913, 0.3795, 0.8913, 0.3795, 0.9285, 0.4539, 0.9656, 0.4539, 0.9285, 0.4911, 0.9285, 0.4911, 0.9656, 0.3071, 0.8878, 0.3071, 0.9249, 0.2828, 0.9249, 0.2828, 0.8878, 0.4167, 0.9285, 0.4167, 0.8913, 0.4539, 0.8913, 0.4539, 0.9285, 0.3795, 0.7428, 0.3795, 0.7056, 0.4167, 0.7056, 0.4167, 0.7428, 0.3423, 0.7428, 0.3423, 0.7056, 0.3795, 0.7056, 0.3795, 0.7428, 0.3423, 0.7056, 0.3423, 0.6685, 0.3795, 0.6685, 0.3795, 0.7056, 0.3795, 0.817, 0.3795, 0.7799, 0.4167, 0.7799, 0.4167, 0.817, 0.3423, 0.817, 0.3423, 0.7799, 0.3795, 0.7799, 0.3795, 0.817, 0.3423, 0.7799, 0.3423, 0.7428, 0.3795, 0.7428, 0.3795, 0.7799, 0.4539, 0.817, 0.4539, 0.7799, 0.4911, 0.7799, 0.4911, 0.817, 0.4167, 0.817, 0.4167, 0.7799, 0.4539, 0.7799, 0.4539, 0.817, 0.4167, 0.7799, 0.4167, 0.7428, 0.4539, 0.7428, 0.4539, 0.7799, 0.893, 0.1263, 0.8558, 0.1263, 0.8558, 0.08913, 0.893, 0.08913, 0.893, 0.1634, 0.8558, 0.1634, 0.8558, 0.1263, 0.893, 0.1263, 0.8558, 0.1634, 0.8186, 0.1634, 0.8186, 0.1263, 0.8558, 0.1263, 0.9674, 0.1263, 0.9302, 0.1263, 0.9302, 0.08913, 0.9674, 0.08913, 0.9674, 0.1634, 0.9302, 0.1634, 0.9302, 0.1263, 0.9674, 0.1263, 0.9302, 0.1634, 0.893, 0.1634, 0.893, 0.1263, 0.9302, 0.1263, 0.9674, 0.05199, 0.9302, 0.05199, 0.9302, 0.01486, 0.9674, 0.01486, 0.9674, 0.08913, 0.9302, 0.08913, 0.9302, 0.05199, 0.9674, 0.05199, 0.9302, 0.08913, 0.893, 0.08913, 0.893, 0.05199, 0.9302, 0.05199, 0.893, 0.2748, 0.8558, 0.2748, 0.8558, 0.2377, 0.893, 0.2377, 0.893, 0.312, 0.8558, 0.312, 0.8558, 0.2748, 0.893, 0.2748, 0.8558, 0.312, 0.8186, 0.312, 0.8186, 0.2748, 0.8558, 0.2748, 0.9674, 0.2748, 0.9302, 0.2748, 0.9302, 0.2377, 0.9674, 0.2377, 0.9674, 0.312, 0.9302, 0.312, 0.9302, 0.2748, 0.9674, 0.2748, 0.9302, 0.312, 0.893, 0.312, 0.893, 0.2748, 0.9302, 0.2748, 0.9674, 0.2005, 0.9302, 0.2005, 0.9302, 0.1634, 0.9674, 0.1634, 0.9674, 0.2377, 0.9302, 0.2377, 0.9302, 0.2005, 0.9674, 0.2005, 0.9302, 0.2377, 0.893, 0.2377, 0.893, 0.2005, 0.9302, 0.2005, 0.7441, 0.2748, 0.7069, 0.2748, 0.7069, 0.2377, 0.7441, 0.2377, 0.7441, 0.312, 0.7069, 0.312, 0.7069, 0.2748, 0.7441, 0.2748, 0.7069, 0.312, 0.6697, 0.312, 0.6697, 0.2748, 0.7069, 0.2748, 0.8186, 0.2748, 0.7814, 0.2748, 0.7814, 0.2377, 0.8186, 0.2377, 0.8186, 0.312, 0.7814, 0.312, 0.7814, 0.2748, 0.8186, 0.2748, 0.7814, 0.312, 0.7441, 0.312, 0.7441, 0.2748, 0.7814, 0.2748, 0.8186, 0.2005, 0.7814, 0.2005, 0.7814, 0.1634, 0.8186, 0.1634, 0.8186, 0.2377, 0.7814, 0.2377, 0.7814, 0.2005, 0.8186, 0.2005, 0.7814, 0.2377, 0.7441, 0.2377, 0.7441, 0.2005, 0.7814, 0.2005, 0.7441, 0.2005, 0.7069, 0.2005, 0.7069, 0.1634, 0.7441, 0.1634, 0.7441, 0.2377, 0.7069, 0.2377, 0.7069, 0.2005, 0.7441, 0.2005, 0.7069, 0.2377, 0.6697, 0.2377, 0.6697, 0.2005, 0.7069, 0.2005, 0.893, 0.2005, 0.8558, 0.2005, 0.8558, 0.1634, 0.893, 0.1634, 0.893, 0.2377, 0.8558, 0.2377, 0.8558, 0.2005, 0.893, 0.2005, 0.8558, 0.2377, 0.8186, 0.2377, 0.8186, 0.2005, 0.8558, 0.2005, 0.893, 0.05199, 0.8558, 0.05199, 0.8558, 0.01486, 0.893, 0.01486, 0.893, 0.08913, 0.8558, 0.08913, 0.8558, 0.05199, 0.893, 0.05199, 0.8558, 0.08913, 0.8186, 0.08913, 0.8186, 0.05199, 0.8558, 0.05199, 0.4539, 0.7428, 0.4539, 0.7056, 0.4911, 0.7056, 0.4911, 0.7428, 0.4167, 0.7428, 0.4167, 0.7056, 0.4539, 0.7056, 0.4539, 0.7428, 0.4167, 0.7056, 0.4167, 0.6685, 0.4539, 0.6685, 0.4539, 0.7056, 0.4539, 0.8913, 0.4539, 0.8542, 0.4911, 0.8542, 0.4911, 0.8913, 0.4167, 0.8913, 0.4167, 0.8542, 0.4539, 0.8542, 0.4539, 0.8913, 0.4167, 0.8542, 0.4167, 0.817, 0.4539, 0.817, 0.4539, 0.8542, 0.6028, 0.8913, 0.6028, 0.8542, 0.64, 0.8542, 0.64, 0.8913, 0.5656, 0.8913, 0.5656, 0.8542, 0.6028, 0.8542, 0.6028, 0.8913, 0.5656, 0.8542, 0.5656, 0.817, 0.6028, 0.817, 0.6028, 0.8542, 0.0, 0.0, 0.0, 0.0, 0.0, 0.0, 0.0, 0.0, 0.0893, 0.1409, 0.0893, 0.1038, 0.1265, 0.1038, 0.1265, 0.1409, 0.0893, 0.1038, 0.0893, 0.06666, 0.1265, 0.06666, 0.1265, 0.1038, 0.1265, 0.2895, 0.1265, 0.2523, 0.1637, 0.2523, 0.1637, 0.2895, 0.0893, 0.2895, 0.0893, 0.2523, 0.1265, 0.2523, 0.1265, 0.2895, 0.8005, 0.6718, 0.8377, 0.6718, 0.8377, 0.7243, 0.8005, 0.7243, 0.2753, 0.2895, 0.2753, 0.2523, 0.3125, 0.2523, 0.3125, 0.2895, 0.2381, 0.2895, 0.2381, 0.2523, 0.2753, 0.2523, 0.2753, 0.2895, 0.2381, 0.2523, 0.2381, 0.2152, 0.2753, 0.2152, 0.2753, 0.2523, 0.0893, 0.5792, 0.05209, 0.5792, 0.05209, 0.542, 0.0893, 0.542, 0.0893, 0.6163, 0.05209, 0.6163, 0.05209, 0.5792, 0.0893, 0.5792, 0.05209, 0.6163, 0.01488, 0.6163, 0.01488, 0.5792, 0.05209, 0.5792, 0.2381, 0.5792, 0.2009, 0.5792, 0.2009, 0.542, 0.2381, 0.542, 0.2381, 0.6163, 0.2009, 0.6163, 0.2009, 0.5792, 0.2381, 0.5792, 0.2009, 0.6163, 0.1637, 0.6163, 0.1637, 0.5792, 0.2009, 0.5792, 0.2381, 0.4306, 0.2009, 0.4306, 0.2009, 0.3935, 0.2381, 0.3935, 0.2381, 0.4677, 0.2009, 0.4677, 0.2009, 0.4306, 0.2381, 0.4306, 0.2009, 0.4677, 0.1637, 0.4677, 0.1637, 0.4306, 0.2009, 0.4306, 0.4167, 0.2005, 0.3795, 0.2005, 0.3795, 0.1634, 0.4167, 0.1634, 0.4167, 0.2377, 0.3795, 0.2377, 0.3795, 0.2005, 0.4167, 0.2005, 0.3795, 0.2377, 0.3423, 0.2377, 0.3423, 0.2005, 0.3795, 0.2005, 0.5656, 0.2005, 0.5283, 0.2005, 0.5283, 0.1634, 0.5656, 0.1634, 0.5656, 0.2377, 0.5283, 0.2377, 0.5283, 0.2005, 0.5656, 0.2005, 0.5283, 0.2377, 0.4911, 0.2377, 0.4911, 0.2005, 0.5283, 0.2005, 0.5656, 0.05199, 0.5283, 0.05199, 0.5283, 0.01486, 0.5656, 0.01486, 0.5656, 0.08913, 0.5283, 0.08913, 0.5283, 0.05199, 0.5656, 0.05199, 0.5283, 0.08913, 0.4911, 0.08913, 0.4911, 0.05199, 0.5283, 0.05199, 0.5656, 0.4531, 0.6028, 0.4531, 0.6028, 0.4902, 0.5656, 0.4902, 0.5656, 0.4159, 0.6028, 0.4159, 0.6028, 0.4531, 0.5656, 0.4531, 0.6028, 0.4159, 0.64, 0.4159, 0.64, 0.4531, 0.6028, 0.4531, 0.4167, 0.4531, 0.4539, 0.4531, 0.4539, 0.4902, 0.4167, 0.4902, 0.4167, 0.4159, 0.4539, 0.4159, 0.4539, 0.4531, 0.4167, 0.4531, 0.4539, 0.4159, 0.4911, 0.4159, 0.4911, 0.4531, 0.4539, 0.4531, 0.4167, 0.6016, 0.4539, 0.6016, 0.4539, 0.6388, 0.4167, 0.6388, 0.4167, 0.5645, 0.4539, 0.5645, 0.4539, 0.6016, 0.4167, 0.6016, 0.4539, 0.5645, 0.4911, 0.5645, 0.4911, 0.6016, 0.4539, 0.6016, 0.5656, 0.6016, 0.6028, 0.6016, 0.6028, 0.6388, 0.5656, 0.6388, 0.5656, 0.5645, 0.6028, 0.5645, 0.6028, 0.6016, 0.5656, 0.6016, 0.6028, 0.5645, 0.64, 0.5645, 0.64, 0.6016, 0.6028, 0.6016, 0.4167, 0.05199, 0.3795, 0.05199, 0.3795, 0.01486, 0.4167, 0.01486, 0.4167, 0.08913, 0.3795, 0.08913, 0.3795, 0.05199, 0.4167, 0.05199, 0.3795, 0.08913, 0.3423, 0.08913, 0.3423, 0.05199, 0.3795, 0.05199, 0.0893, 0.4306, 0.05209, 0.4306, 0.05209, 0.3935, 0.0893, 0.3935, 0.0893, 0.4677, 0.05209, 0.4677, 0.05209, 0.4306, 0.0893, 0.4306, 0.05209, 0.4677, 0.01488, 0.4677, 0.01488, 0.4306, 0.05209, 0.4306, 0.2753, 0.1409, 0.2753, 0.1038, 0.3125, 0.1038, 0.3125, 0.1409, 0.2381, 0.1409, 0.2381, 0.1038, 0.2753, 0.1038, 0.2753, 0.1409, 0.8739, 0.5901, 0.8388, 0.578, 0.8388, 0.5367, 0.8739, 0.5489, 0.6028, 0.7428, 0.6028, 0.7056, 0.64, 0.7056, 0.64, 0.7428, 0.5656, 0.7428, 0.5656, 0.7056, 0.6028, 0.7056, 0.6028, 0.7428, 0.5656, 0.7056, 0.5656, 0.6685, 0.6028, 0.6685, 0.6028, 0.7056, 0.7441, 0.05199, 0.7069, 0.05199, 0.7069, 0.01486, 0.7441, 0.01486, 0.7441, 0.08913, 0.7069, 0.08913, 0.7069, 0.05199, 0.7441, 0.05199, 0.7069, 0.08913, 0.6697, 0.08913, 0.6697, 0.05199, 0.7069, 0.05199, 0.9696, 0.9031, 0.9696, 0.9402, 0.9324, 0.9402, 0.9324, 0.9031, 0.08186, 0.886, 0.1191, 0.886, 0.1191, 0.9316, 0.08186, 0.9316, 0.9318, 0.4624, 0.8946, 0.4624, 0.8946, 0.4169, 0.9318, 0.4169, 0.9318, 0.3872, 0.8946, 0.3872, 0.8946, 0.3417, 0.9318, 0.3417, 0.0, 0.0, 0.0, 0.0, 0.0, 0.0, 0.0, 0.0, 0.0, 0.0, 0.0, 0.0, 0.0, 0.0, 0.0, 0.0, 0.0, 0.0, 0.0, 0.0, 0.0, 0.0, 0.0, 0.0, 0.0, 0.0, 0.0, 0.0, 0.0, 0.0, 0.0, 0.0, 0.6697, 0.4958, 0.7056, 0.486, 0.7056, 0.5909, 0.6697, 0.6007, 0.0, 0.0, 0.0, 0.0, 0.0, 0.0, 0.0, 0.0, 0.0, 0.0, 0.0, 0.0, 0.0, 0.0, 0.0, 0.0, 0.0, 0.0, 0.0, 0.0, 0.0, 0.0, 0.0, 0.0, 0.9409, 0.6407, 0.9037, 0.6407, 0.9037, 0.6036, 0.9409, 0.6036, 0.7566, 0.6116, 0.7354, 0.6421, 0.7354, 0.5372, 0.7566, 0.5067, 0.7566, 0.477, 0.7354, 0.4465, 0.7354, 0.3417, 0.7566, 0.3722, 0.6697, 0.3417, 0.7056, 0.3515, 0.7056, 0.4563, 0.6697, 0.4465, 0.9696, 0.8362, 0.9696, 0.8733, 0.9324, 0.8733, 0.9324, 0.8362, 0.809, 0.4153, 0.7864, 0.4448, 0.7864, 0.3712, 0.809, 0.3417, 0.809, 0.5777, 0.7864, 0.5482, 0.7864, 0.4745, 0.809, 0.504, 0.7354, 0.6834, 0.7707, 0.6718, 0.7707, 0.7455, 0.7354, 0.7571, 0.9344, 0.6718, 0.9716, 0.6718, 0.9716, 0.709, 0.9344, 0.709, 0.01488, 0.8045, 0.05209, 0.8045, 0.05209, 0.857, 0.01488, 0.857, 0.8005, 0.754, 0.8377, 0.754, 0.8377, 0.8065, 0.8005, 0.8065, 0.7707, 0.8393, 0.7335, 0.8393, 0.7335, 0.7868, 0.7707, 0.7868, 0.7707, 0.948, 0.7707, 0.9851, 0.7335, 0.9851, 0.7335, 0.948, 0.2158, 0.8045, 0.253, 0.8045, 0.253, 0.8563, 0.2158, 0.8563, 0.2009, 0.06666, 0.1637, 0.06666, 0.1637, 0.01486, 0.2009, 0.01486, 0.186, 0.8563, 0.1488, 0.8563, 0.1488, 0.8045, 0.186, 0.8045, 0.8654, 0.9152, 0.9026, 0.9152, 0.9026, 0.9523, 0.8654, 0.9523, 0.6697, 0.8832, 0.6697, 0.8461, 0.6941, 0.8461, 0.6941, 0.8832, 0.1265, 0.06666, 0.0893, 0.06666, 0.0893, 0.04233, 0.1265, 0.04233, 0.3071, 0.821, 0.3071, 0.8581, 0.2828, 0.8581, 0.2828, 0.821, 0.6933, 0.9129, 0.6933, 0.95, 0.6697, 0.95, 0.6697, 0.9129, 0.8648, 0.4095, 0.8388, 0.3829, 0.8388, 0.3417, 0.8648, 0.3682, 0.8357, 0.8775, 0.8005, 0.8896, 0.8005, 0.8483, 0.8357, 0.8362, 0.8388, 0.4657, 0.8648, 0.4392, 0.8648, 0.4805, 0.8388, 0.507, 0.9409, 0.5739, 0.9037, 0.5739, 0.9037, 0.5367, 0.9409, 0.5367, 0.9615, 0.4457, 0.9615, 0.4085, 0.9851, 0.4085, 0.9851, 0.4457, 0.9615, 0.3788, 0.9615, 0.3417, 0.9851, 0.3417, 0.9851, 0.3788, 0.8241, 0.9193, 0.8241, 0.9565, 0.8005, 0.9565, 0.8005, 0.9193, 0.2158, 0.886, 0.253, 0.8866, 0.253, 0.9301, 0.2158, 0.9296, 0.05209, 0.7748, 0.01488, 0.7748, 0.01488, 0.7203, 0.05209, 0.7203, 0.1488, 0.7203, 0.186, 0.7203, 0.186, 0.7748, 0.1488, 0.7748, 0.1191, 0.7748, 0.08186, 0.7748, 0.08186, 0.7203, 0.1191, 0.7203, 0.7707, 0.9183, 0.7335, 0.9183, 0.7335, 0.869, 0.7707, 0.869, 0.6697, 0.7454, 0.6949, 0.7728, 0.6949, 0.8163, 0.6697, 0.789, 0.3079, 0.7639, 0.2828, 0.7912, 0.2828, 0.7477, 0.3079, 0.7203, 0.05209, 0.9303, 0.01488, 0.9308, 0.01488, 0.8872, 0.05209, 0.8867, 0.9716, 0.7758, 0.9344, 0.7758, 0.9344, 0.7387, 0.9716, 0.7387, 0.8675, 0.754, 0.9047, 0.754, 0.9047, 0.8033, 0.8675, 0.8033, 0.8675, 0.6718, 0.9047, 0.6718, 0.9047, 0.7211, 0.8675, 0.7211, 0.9026, 0.8855, 0.8654, 0.8855, 0.8654, 0.8362, 0.9026, 0.8362])
_uv.active_render = True
me_cube.materials.append(mat_material)
me_cube.use_remesh_preserve_volume = False
me_cube.use_remesh_preserve_attributes = False
me_cube.use_mirror_vertex_groups = False
me_cube.update()

# ---- objects
ob_point = bpy.data.objects.new('Point', light_point)
ob_cube = bpy.data.objects.new('Cube', me_cube)
ob_camera = bpy.data.objects.new('Camera', cam_camera)

# ---- transforms, parenting, visibility, modifiers, constraints
ob_point.location = (1.981, 0.1287, 2.244)
ob_point.hide_render = True
ob_point.lineart.crease_threshold = 0.0
ob_cube.location = (0.0, 0.0, 0.0)
ob_cube.lock_rotations_4d = False
ob_cube.empty_display_type = 'ARROWS'
ob_cube.lineart.crease_threshold = 0.0
ob_camera.location = (7.481, -6.508, 5.344)
ob_camera.rotation_euler = (1.109, 0.01082, 0.8149)
ob_camera.lock_rotations_4d = False
ob_camera.empty_display_type = 'ARROWS'
ob_camera.color = (0.0, 0.0, 0.0, 0.0)
ob_camera.display_type = 'WIRE'
ob_camera.lineart.crease_threshold = 0.0

# ---- collection membership
col_collection_1.objects.link(ob_point)
col_collection_1.objects.link(ob_cube)
col_collection_1.objects.link(ob_camera)

# ---- scene / render settings (as saved in the file)
scene.camera = ob_camera
scene.frame_start = 1; scene.frame_end = 250; scene.frame_set(1)
scene.render.engine = 'BLENDER_EEVEE_NEXT'
scene.render.resolution_percentage = 50
scene.render.dither_intensity = 0.0
scene.cycles.use_denoising = False
scene.cycles.samples = 10
scene.cycles.sampling_pattern = 'TABULATED_SOBOL'
scene.cycles.light_sampling_threshold = 0.0
scene.cycles.use_adaptive_sampling = False
scene.cycles.use_light_tree = False
scene.cycles.blur_glossy = 0.0
scene.cycles.pixel_filter_type = 'GAUSSIAN'
scene.cycles.sample_clamp_indirect = 0.0
scene.view_settings.view_transform = 'Standard'
bpy.context.view_layer.update()

# ---- added for rendering (the .blend has no usable light): sun
light_auto_sun = bpy.data.lights.new('AutoSun', 'SUN')
light_auto_sun.energy = 3.0
light_auto_sun.angle = 0.0523599
ob_auto_sun = bpy.data.objects.new('AutoSun', light_auto_sun)
scene.collection.objects.link(ob_auto_sun)
ob_auto_sun.rotation_euler = (0.872665, 0.174533, 0.523599)
bpy.context.view_layer.update()
